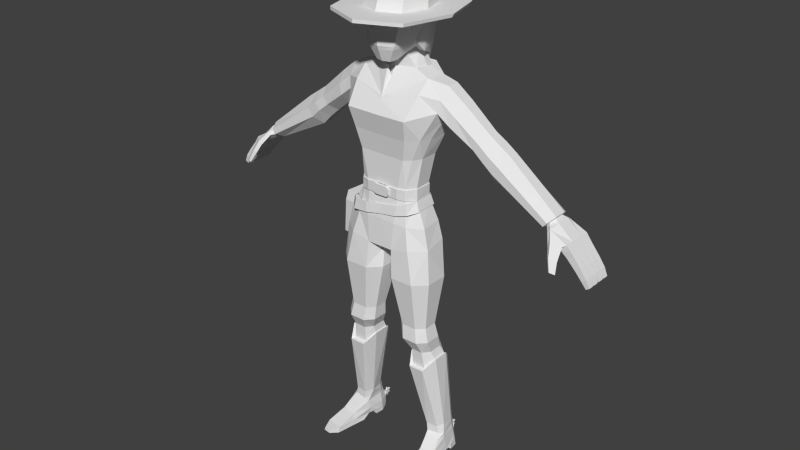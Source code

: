 # Source: Character_2.5.blend  (saved by Blender 2.78.0; exported with 4.5.12 LTS)
import bpy
from mathutils import Matrix  # noqa: F401  (used for matrix-valued properties, if any)

bpy.ops.wm.read_factory_settings(use_empty=True)
scene = bpy.context.scene
scene.name = 'Scene'

# ---- collections
col_collection_1 = bpy.data.collections.new('Collection 1'); scene.collection.children.link(col_collection_1)

# ---- world
world_world = bpy.data.worlds.new('World'); scene.world = world_world
world_world.color = (0.05088, 0.05088, 0.05088)
world_world.use_sun_shadow = False
world_world.sun_shadow_jitter_overblur = 0.0
world_world.cycles.sampling_method = 'NONE'
world_world.cycles.sample_map_resolution = 256

# ---- meshes
me_cubo_001 = bpy.data.meshes.new('Cubo.001')
me_cubo_001.from_pydata([(-0.05705, 0.05023, 1.132), (-0.07013, -0.1682, 1.134), (-0.1701, -0.01513, 1.121), (-0.1801, -0.1206, 1.121), (-0.1023, 0.03364, 1.124), (-0.1395, -0.1587, 1.124), (-0.1644, -0.01922, 1.163), (-0.1716, -0.1147, 1.164), (-0.07212, -0.1619, 1.176), (-0.05762, 0.03829, 1.173), (-0.102, 0.02416, 1.165), (-0.113, -0.1521, 1.167), (0.0005914, -0.1649, 1.148), (0.001725, 0.05117, 1.138), (0.05708, 0.04079, 1.149), (0.07131, -0.1639, 1.159), (0.1403, -0.01932, 1.182), (0.1451, -0.1167, 1.182), (0.1034, 0.0176, 1.163), (0.1197, -0.1547, 1.172), (0.0005914, -0.1582, 1.188), (0.001725, 0.03759, 1.18), (0.1346, -0.02341, 1.222), (0.1367, -0.1109, 1.222), (0.07331, -0.1576, 1.201), (0.05765, 0.02886, 1.19), (0.1032, 0.008115, 1.205), (0.1142, -0.1481, 1.212), (-0.05482, 0.06208, 1.132), (0.001883, 0.06318, 1.138), (0.0006884, -0.1702, 1.148), (-0.07384, -0.1737, 1.134), (0.001883, 0.04887, 1.18), (-0.1846, -0.1235, 1.121), (-0.1742, -0.01243, 1.121), (-0.1458, -0.1637, 1.124), (-0.1022, 0.02853, 1.165), (-0.1025, 0.03852, 1.124), (-0.14, -0.1567, 1.167), (0.0006884, -0.1632, 1.188), (-0.1721, -0.01674, 1.163), (-0.1797, -0.1174, 1.164), (-0.07594, -0.1671, 1.176), (-0.05542, 0.0495, 1.173), (0.06022, 0.05227, 1.149), (0.07521, -0.1692, 1.159), (0.1589, -0.1195, 1.182), (0.1538, -0.01685, 1.182), (0.1262, -0.1595, 1.172), (0.1088, 0.01793, 1.205), (0.1091, 0.02793, 1.163), (0.1204, -0.1526, 1.215), (0.1399, -0.02176, 1.224), (0.1428, -0.1129, 1.225), (0.07732, -0.1626, 1.201), (0.06082, 0.03969, 1.19), (-0.2283, -0.1219, 1.124), (-0.2178, -0.01082, 1.124), (-0.2118, -0.01513, 1.166), (-0.2194, -0.1158, 1.167), (-0.232, -0.1075, 0.9635), (-0.2242, -0.02454, 0.9635), (-0.251, -0.1063, 0.966), (-0.2432, -0.02334, 0.9659)], [], [(41, 33, 35, 38), (38, 35, 31, 42), (34, 40, 36, 37), (30, 39, 42, 31), (28, 43, 32, 29), (40, 34, 57, 58), (28, 37, 36, 43), (53, 51, 48, 46), (51, 54, 45, 48), (47, 50, 49, 52), (30, 45, 54, 39), (44, 29, 32, 55), (46, 47, 52, 53), (44, 55, 49, 50), (19, 17, 46, 48), (21, 25, 55, 32), (22, 23, 53, 52), (13, 0, 28, 29), (16, 18, 50, 47), (25, 26, 49, 55), (1, 12, 30, 31), (18, 14, 44, 50), (6, 10, 36, 40), (15, 19, 48, 45), (8, 11, 38, 42), (2, 3, 33, 34), (11, 7, 41, 38), (3, 5, 35, 33), (20, 8, 42, 39), (9, 21, 32, 43), (4, 2, 34, 37), (7, 6, 40, 41), (0, 4, 37, 28), (10, 9, 43, 36), (5, 1, 31, 35), (26, 22, 52, 49), (14, 13, 29, 44), (27, 24, 54, 51), (12, 15, 45, 30), (23, 27, 51, 53), (17, 16, 47, 46), (24, 20, 39, 54), (56, 59, 58, 57), (41, 40, 58, 59), (33, 56, 62, 60), (33, 41, 59, 56), (61, 60, 62, 63), (34, 33, 60, 61), (57, 34, 61, 63), (56, 57, 63, 62)])
_uv = me_cubo_001.uv_layers.new(name='UVMap')
_uv.uv.foreach_set('vector', [0.3081, 0.2269, 0.3081, 0.2269, 0.3081, 0.2269, 0.3081, 0.2269, 0.3081, 0.2269, 0.3081, 0.2269, 0.3081, 0.2269, 0.3081, 0.2269, 0.3081, 0.2269, 0.3081, 0.2269, 0.3081, 0.2269, 0.3081, 0.2269, 0.3081, 0.2269, 0.3081, 0.2269, 0.3081, 0.2269, 0.3081, 0.2269, 0.3081, 0.2269, 0.3081, 0.2269, 0.3081, 0.2269, 0.3081, 0.2269, 0.3081, 0.2269, 0.3081, 0.2269, 0.3081, 0.2269, 0.3081, 0.2269, 0.3081, 0.2269, 0.3081, 0.2269, 0.3081, 0.2269, 0.3081, 0.2269, 0.3081, 0.2269, 0.3081, 0.2269, 0.3081, 0.2269, 0.3081, 0.2269, 0.3081, 0.2269, 0.3081, 0.2269, 0.3081, 0.2269, 0.3081, 0.2269, 0.3081, 0.2269, 0.3081, 0.2269, 0.3081, 0.2269, 0.3081, 0.2269, 0.3081, 0.2269, 0.3081, 0.2269, 0.3081, 0.2269, 0.3081, 0.2269, 0.3081, 0.2269, 0.3081, 0.2269, 0.3081, 0.2269, 0.3081, 0.2269, 0.3081, 0.2269, 0.3081, 0.2269, 0.3081, 0.2269, 0.3081, 0.2269, 0.3081, 0.2269, 0.3081, 0.2269, 0.3081, 0.2269, 0.3081, 0.2269, 0.3081, 0.2269, 0.3081, 0.2269, 0.3081, 0.2269, 0.3081, 0.2269, 0.3081, 0.2269, 0.3081, 0.2269, 0.3081, 0.2269, 0.3081, 0.2269, 0.3081, 0.2269, 0.3081, 0.2269, 0.3081, 0.2269, 0.3081, 0.2269, 0.3081, 0.2269, 0.3081, 0.2269, 0.3081, 0.2269, 0.3081, 0.2269, 0.3081, 0.2269, 0.3081, 0.2269, 0.3081, 0.2269, 0.3081, 0.2269, 0.3081, 0.2269, 0.3081, 0.2269, 0.3081, 0.2269, 0.3081, 0.2269, 0.3081, 0.2269, 0.3081, 0.2269, 0.3081, 0.2269, 0.3081, 0.2269, 0.3081, 0.2269, 0.3081, 0.2269, 0.3081, 0.2269, 0.3081, 0.2269, 0.3081, 0.2269, 0.3081, 0.2269, 0.3081, 0.2269, 0.3081, 0.2269, 0.3081, 0.2269, 0.3081, 0.2269, 0.3081, 0.2269, 0.3081, 0.2269, 0.3081, 0.2269, 0.3081, 0.2269, 0.3081, 0.2269, 0.3081, 0.2269, 0.3081, 0.2269, 0.3081, 0.2269, 0.3081, 0.2269, 0.3081, 0.2269, 0.3081, 0.2269, 0.3081, 0.2269, 0.3081, 0.2269, 0.3081, 0.2269, 0.3081, 0.2269, 0.3081, 0.2269, 0.3081, 0.2269, 0.3081, 0.2269, 0.3081, 0.2269, 0.3081, 0.2269, 0.3081, 0.2269, 0.3081, 0.2269, 0.3081, 0.2269, 0.3081, 0.2269, 0.3081, 0.2269, 0.3081, 0.2269, 0.3081, 0.2269, 0.3081, 0.2269, 0.3081, 0.2269, 0.3081, 0.2269, 0.3081, 0.2269, 0.3081, 0.2269, 0.3081, 0.2269, 0.3081, 0.2269, 0.3081, 0.2269, 0.3081, 0.2269, 0.3081, 0.2269, 0.3081, 0.2269, 0.3081, 0.2269, 0.3081, 0.2269, 0.3081, 0.2269, 0.3081, 0.2269, 0.3081, 0.2269, 0.3081, 0.2269, 0.3081, 0.2269, 0.3081, 0.2269, 0.3081, 0.2269, 0.3081, 0.2269, 0.3081, 0.2269, 0.3081, 0.2269, 0.3081, 0.2269, 0.3081, 0.2269, 0.3081, 0.2269, 0.3081, 0.2269, 0.3081, 0.2269, 0.3081, 0.2269, 0.3081, 0.2269, 0.3081, 0.2269, 0.3081, 0.2269, 0.3081, 0.2269, 0.3081, 0.2269, 0.3081, 0.2269, 0.3081, 0.2269, 0.3081, 0.2269, 0.3081, 0.2269, 0.3081, 0.2269, 0.3081, 0.2269, 0.3081, 0.2269, 0.3081, 0.2269, 0.3081, 0.2269, 0.3081, 0.2269, 0.3081, 0.2269, 0.3081, 0.2269, 0.3081, 0.2269, 0.3081, 0.2269, 0.3081, 0.2269, 0.3081, 0.2269, 0.3081, 0.2269, 0.3081, 0.2269, 0.3081, 0.2269, 0.3081, 0.2269, 0.3081, 0.2269, 0.3081, 0.2269, 0.3081, 0.2269, 0.3081, 0.2269, 0.3081, 0.2269, 0.3081, 0.2269, 0.3081, 0.2269, 0.3081, 0.2269, 0.3081, 0.2269, 0.3081, 0.2269, 0.3081, 0.2269, 0.3081, 0.2269, 0.3081, 0.2269, 0.3081, 0.2269, 0.3081, 0.2269, 0.3081, 0.2269, 0.3081, 0.2269, 0.3081, 0.2269, 0.3081, 0.2269, 0.3081, 0.2269, 0.3081, 0.2269, 0.3081, 0.2269, 0.3081, 0.2269, 0.3081, 0.2269, 0.3081, 0.2269])
me_cubo_001.use_remesh_preserve_volume = False
me_cubo_001.use_remesh_preserve_attributes = False
me_cubo_001.use_mirror_vertex_groups = False
me_cubo_001.update()
me_cubo = bpy.data.meshes.new('Cubo')
me_cubo.from_pydata([(-0.1886, 0.08968, 0.05417), (-0.1968, 0.08968, 0.05417), (-0.1886, 0.08968, 0.03365), (-0.1968, 0.08968, 0.03365), (-0.1886, 0.09428, 0.0462), (-0.1968, 0.09428, 0.0462), (-0.1886, 0.1075, 0.04391), (-0.1968, 0.1075, 0.04391), (-0.1886, 0.09888, 0.05417), (-0.1968, 0.09888, 0.05417), (-0.1886, 0.1075, 0.06443), (-0.1968, 0.1075, 0.06443), (-0.1886, 0.09428, 0.06213), (-0.1968, 0.09428, 0.06213), (-0.1886, 0.08968, 0.07469), (-0.1968, 0.08968, 0.07469), (-0.1886, 0.08508, 0.06213), (-0.1968, 0.08508, 0.06213), (-0.1886, 0.07192, 0.06443), (-0.1968, 0.07192, 0.06443), (-0.1886, 0.08049, 0.05417), (-0.1968, 0.08049, 0.05417), (-0.1886, 0.07192, 0.04391), (-0.1968, 0.07192, 0.04391), (-0.1886, 0.08508, 0.0462), (-0.1968, 0.08508, 0.0462), (-0.07653, -0.06906, 1.833), (-0.03163, -0.1433, 1.782), (0.0, -0.152, 1.782), (-0.05822, -0.1553, 1.833), (0.0, -0.1228, 2.083), (0.0, 0.06348, 2.076), (0.0, -0.1733, 1.833), (0.0, 0.0914, 2.036), (0.0, -0.1661, 2.038), (0.0, -0.03245, 2.094), (0.0, 0.04704, 1.833), (-0.04793, 0.02324, 1.829), (0.0, -0.1065, 1.782), (-0.0443, -0.06012, 1.8), (-0.7192, 0.05866, 1.264), (-0.7307, 0.05866, 1.277), (-0.7699, 0.07129, 1.204), (-0.8023, 0.07129, 1.235), (-0.7995, 0.07129, 1.173), (-0.8295, 0.07129, 1.199), (-0.8389, 0.07129, 1.132), (-0.8663, 0.07129, 1.153), (-0.8644, 0.07129, 1.101), (-0.8901, 0.07129, 1.119), (-0.8864, 0.06842, 1.075), (-0.9054, 0.06842, 1.087), (-0.7077, 0.03328, 1.251), (-0.7077, -0.02311, 1.251), (-0.7307, -0.06988, 1.277), (-0.7422, -0.02937, 1.29), (-0.7422, 0.03328, 1.29), (-0.8023, 0.03699, 1.235), (-0.7995, 0.03956, 1.173), (-0.7995, 0.005261, 1.173), (-0.7995, -0.02904, 1.173), (-0.8295, -0.02904, 1.199), (-0.8295, 0.005261, 1.199), (-0.8295, 0.03956, 1.199), (-0.8389, 0.03699, 1.132), (-0.8389, 0.002688, 1.132), (-0.8389, -0.03161, 1.132), (-0.8663, -0.03161, 1.153), (-0.8663, 0.002688, 1.153), (-0.8663, 0.03699, 1.153), (-0.8644, 0.03699, 1.101), (-0.8644, 0.002688, 1.101), (-0.8644, -0.03161, 1.101), (-0.8901, -0.03161, 1.119), (-0.8901, 0.002688, 1.119), (-0.8901, 0.03699, 1.119), (-0.8864, 0.03481, 1.075), (-0.8864, -0.0006387, 1.075), (-0.8864, -0.03271, 1.075), (-0.9054, -0.03271, 1.087), (-0.9054, -0.0006387, 1.087), (-0.9054, 0.03481, 1.087), (-0.8663, 0.04214, 1.153), (-0.8901, 0.04214, 1.119), (-0.9054, 0.04437, 1.087), (-0.7699, 0.04214, 1.204), (-0.8389, 0.04214, 1.132), (-0.8644, 0.04214, 1.101), (-0.8864, 0.04437, 1.075), (-0.7699, 0.007834, 1.204), (-0.8389, 0.007834, 1.132), (-0.8663, 0.007834, 1.153), (-0.8644, 0.007834, 1.101), (-0.8901, 0.007834, 1.119), (-0.8864, 0.01076, 1.075), (-0.9054, 0.01076, 1.087), (-0.7699, -0.02647, 1.204), (-0.8023, -0.02647, 1.235), (-0.8389, -0.02647, 1.132), (-0.8663, -0.02647, 1.153), (-0.8644, -0.02647, 1.101), (-0.8901, -0.02647, 1.119), (-0.8864, -0.02469, 1.075), (-0.9054, -0.02469, 1.087), (-0.8052, -0.06077, 1.178), (-0.8447, -0.06077, 1.137), (-0.8714, -0.06077, 1.106), (-0.8903, -0.05677, 1.078), (-0.8295, -0.06077, 1.199), (-0.8663, -0.06077, 1.153), (-0.8901, -0.06077, 1.119), (-0.9054, -0.05677, 1.087), (-0.8023, -0.06717, 1.235), (-0.7192, -0.06988, 1.264), (-0.7718, -0.06934, 1.216), (-0.7453, -0.1029, 1.221), (-0.7583, -0.1226, 1.186), (-0.7863, -0.1057, 1.174), (-0.7782, -0.1417, 1.144), (-0.7978, -0.13, 1.136), (-0.792, -0.08058, 1.229), (-0.7557, -0.1071, 1.238), (-0.7961, -0.1153, 1.184), (-0.768, -0.1321, 1.196), (-0.8035, -0.1356, 1.142), (-0.7839, -0.1473, 1.15), (-0.7228, -0.01786, 1.3), (-0.7228, 0.02182, 1.3), (-0.6776, 0.03031, 1.256), (-0.6776, -0.02637, 1.256), (-0.5109, 0.02491, 1.485), (-0.5109, -0.01955, 1.485), (-0.437, -0.01955, 1.378), (-0.437, 0.02491, 1.378), (-0.2314, 0.01547, 1.705), (-0.2326, -0.04086, 1.705), (-0.7113, 0.04768, 1.287), (-0.694, 0.06724, 1.274), (-0.7105, -0.06302, 1.292), (-0.694, -0.06302, 1.274), (-0.4863, 0.06936, 1.45), (-0.4616, 0.06936, 1.414), (-0.4863, -0.064, 1.45), (-0.4616, -0.064, 1.414), (-0.3499, 0.02022, 1.461), (-0.3499, -0.02328, 1.461), (-0.416, -0.02328, 1.551), (-0.416, 0.02022, 1.551), (-0.3939, 0.06371, 1.521), (-0.3719, 0.06371, 1.491), (-0.3719, -0.06677, 1.491), (-0.3939, -0.06677, 1.521), (-0.3952, -0.02151, 1.421), (-0.3952, 0.02556, 1.421), (-0.4617, 0.02556, 1.519), (-0.4617, -0.02151, 1.519), (-0.4174, 0.07264, 1.454), (-0.4395, 0.07264, 1.486), (-0.4395, -0.06859, 1.486), (-0.4174, -0.06859, 1.454), (-0.2718, 0.06366, 1.621), (-0.3027, -0.03345, 1.649), (-0.2656, 0.07108, 1.562), (-0.3006, 0.01832, 1.651), (-0.2763, -0.03758, 1.518), (-0.2755, -0.08496, 1.561), (-0.269, 0.02839, 1.532), (-0.2889, -0.07915, 1.606), (-0.1692, 0.01423, 1.722), (-0.1559, -0.06689, 1.724), (-0.2007, 0.0589, 1.678), (-0.09363, 0.06085, 1.749), (0.0, 0.06858, 1.749), (-0.08471, -0.046, 1.744), (-0.01916, -0.09364, 1.752), (-0.2496, -0.08813, 0.09271), (-0.1888, -0.09872, 0.09271), (-0.244, 0.02203, 0.09795), (-0.2554, -0.05158, 0.09271), (-0.1801, 0.04663, 0.09833), (-0.2247, 0.05023, 0.09833), (-0.1697, 0.01604, 0.09833), (-0.1721, -0.06591, 0.09271), (-0.2724, -0.2213, 0.02668), (-0.2007, -0.2323, 0.02668), (-0.2531, 0.03294, 0.02379), (-0.2629, -0.04274, 0.02077), (-0.1777, 0.06014, 0.03583), (-0.2239, 0.06088, 0.03583), (-0.16, 0.01816, 0.02379), (-0.175, -0.05817, 0.02077), (-0.2548, 0.03563, 0.0004913), (-0.2297, 0.05907, 0.0004913), (-0.2749, -0.2278, 0.0004913), (-0.1745, 0.05682, 0.0004913), (-0.1594, 0.0203, 0.0004913), (-0.2005, -0.2392, 0.0004913), (-0.223, 0.05995, 0.04267), (-0.2482, 0.02981, 0.0537), (-0.1671, -0.05495, 0.0537), (-0.1946, -0.1417, 0.0537), (-0.1792, 0.05891, 0.04267), (-0.2607, -0.1316, 0.0537), (-0.2586, -0.04094, 0.0537), (-0.1604, 0.01634, 0.0537), (0.0, -0.1199, 0.9686), (0.0, -0.01028, 0.9686), (-0.1729, -0.1847, 0.8819), (-0.1683, -0.152, 0.6608), (-0.1797, -0.1599, 0.598), (-0.1829, -0.1252, 0.5367), (-0.1949, -0.1194, 0.4563), (-0.23, -0.07157, 0.1483), (-0.2391, -0.06828, 0.1113), (0.0, 0.032, 0.99), (-0.06906, -0.1847, 0.8819), (-0.1022, -0.152, 0.6608), (-0.1101, -0.1599, 0.598), (-0.1323, -0.1252, 0.5367), (-0.1336, -0.1194, 0.4563), (-0.1803, -0.0787, 0.1483), (-0.1843, -0.07885, 0.1113), (-0.05862, -0.1739, 1.004), (-0.2248, -0.0342, 0.8819), (-0.2014, -0.06093, 0.6608), (-0.2145, -0.054, 0.598), (-0.2083, -0.03121, 0.5367), (-0.2293, -0.01498, 0.5019), (-0.2407, 0.0159, 0.1458), (-0.2411, 0.01909, 0.1129), (-0.2248, -0.1345, 0.8819), (-0.2014, -0.1216, 0.6608), (-0.2145, -0.1246, 0.598), (-0.2083, -0.0939, 0.5367), (-0.222, -0.08462, 0.5015), (-0.2468, -0.04315, 0.153), (-0.2529, -0.05125, 0.1113), (-0.1855, 0.00531, 1.488), (-0.06906, 0.01596, 0.8819), (-0.1591, 0.01596, 0.8819), (-0.1022, -0.03058, 0.6608), (-0.1683, -0.03058, 0.6608), (-0.1101, -0.01869, 0.598), (-0.1797, -0.01869, 0.598), (-0.1323, 0.000133, 0.5367), (-0.1829, 0.000133, 0.5367), (-0.1336, 0.01239, 0.4563), (-0.1994, 0.0345, 0.4567), (-0.1879, 0.04322, 0.1458), (-0.2229, 0.04322, 0.1458), (-0.1821, 0.04351, 0.1129), (-0.2265, 0.04673, 0.1127), (-0.09916, 0.03185, 1.007), (0.0, -0.1739, 1.004), (-0.01713, -0.0342, 0.8819), (-0.06908, -0.06093, 0.6608), (-0.07527, -0.054, 0.598), (-0.1069, -0.03121, 0.5367), (-0.1052, -0.01506, 0.5015), (-0.1714, 0.0159, 0.1458), (-0.1688, 0.01909, 0.1129), (-0.02027, -0.01028, 0.9736), (-0.01713, -0.1345, 0.8819), (-0.06908, -0.1216, 0.6608), (-0.07527, -0.1246, 0.598), (-0.1069, -0.0939, 0.5367), (-0.1052, -0.08462, 0.5015), (-0.1587, -0.04315, 0.153), (-0.1683, -0.05479, 0.1113), (-0.02027, -0.1199, 0.9736), (0.0, -0.1682, 1.127), (0.0, 0.06515, 1.121), (-0.05619, 0.05985, 1.12), (-0.06795, -0.167, 1.122), (0.0, -0.1541, 1.402), (0.0, 0.02712, 1.402), (0.0, -0.1938, 1.58), (0.0, 0.08346, 1.6), (0.0, -0.1696, 1.49), (0.0, 0.06794, 1.488), (0.0, -0.1527, 1.273), (0.0, 0.01262, 1.269), (-0.1526, -0.01195, 1.402), (-0.03529, 0.03371, 0.9854), (-0.1767, -0.01702, 1.117), (-0.1322, -0.0273, 1.271), (-0.1879, -0.1203, 1.117), (-0.1526, -0.09296, 1.402), (-0.1813, -0.07529, 1.488), (-0.1345, -0.1035, 1.272), (-0.1042, -0.1541, 1.402), (-0.1378, -0.1931, 1.581), (-0.1239, -0.1697, 1.492), (-0.07481, -0.1527, 1.273), (-0.08898, 0.02712, 1.402), (-0.1226, 0.08346, 1.6), (-0.1056, 0.06794, 1.488), (-0.05679, 0.01285, 1.27), (0.0, -0.1608, 1.633), (-0.1528, -0.1226, 1.672), (-0.1012, 0.03943, 1.119), (-0.1275, 0.02712, 1.402), (-0.1556, 0.045, 1.488), (-0.2038, 0.07003, 1.605), (-0.1029, -0.0004501, 1.269), (0.0, -0.1544, 1.644), (-0.2264, -0.08155, 1.655), (-0.1274, 0.06438, 1.693), (0.0, 0.07831, 1.695), (-0.105, 0.009096, 1.747), (0.0, 0.0283, 1.829), (-0.03837, -0.1065, 1.782), (0.0, -0.07566, 1.794), (-0.05308, 0.003508, 1.819), (-0.1982, -0.01584, 1.041), (-0.1439, -0.175, 1.023), (-0.2097, -0.1246, 1.029), (-0.1212, -0.1582, 1.117), (-0.1673, -0.1273, 1.493), (-0.1054, -0.142, 1.272), (-0.1307, -0.1299, 1.402), (-0.7714, -0.08051, 1.214), (-0.2171, 0.03075, 1.564), (-0.2187, -0.09026, 1.605), (-0.2129, -0.0435, 1.56), (-0.07291, 0.08067, 2.035), (-0.09352, 0.06209, 2.036), (-0.06963, 0.004418, 1.833), (-0.05326, 0.02675, 1.833), (-0.05683, 0.05615, 2.074), (-0.07364, 0.04101, 2.075), (0.0, 0.04429, 2.079), (-0.08922, -0.1294, 2.038), (-0.07091, -0.09701, 2.083), (-0.1186, -0.02576, 2.038), (-0.0916, -0.02403, 2.083), (-0.1267, -0.03485, 1.98), (-0.1174, -0.0389, 1.965), (-0.0878, -0.1444, 1.965), (-0.09462, -0.1488, 1.98), (0.0, 0.08359, 1.968), (0.0, 0.09559, 1.98), (0.0, -0.1815, 1.965), (0.0, -0.189, 1.98), (-0.09248, 0.0495, 1.967), (-0.09961, 0.0605, 1.98), (-0.07733, 0.08144, 1.98), (-0.07153, 0.06953, 1.968), (-0.2378, -0.02343, 1.979), (-0.2332, -0.03006, 1.965), (-0.1744, -0.2396, 1.965), (-0.1776, -0.2372, 1.979), (0.0, 0.2133, 1.965), (0.0, 0.2214, 1.979), (0.0, -0.3135, 1.965), (0.0, -0.3127, 1.979), (-0.1837, 0.1456, 1.965), (-0.1869, 0.1555, 1.979), (-0.1451, 0.1948, 1.979), (-0.1421, 0.1854, 1.965), (0.0, 0.0513, 1.744), (-0.0836, 0.04544, 1.743), (-0.09221, 0.006183, 1.742), (0.0, -0.07174, 1.746), (-0.09658, -0.06474, 1.75), (-0.08908, 0.05251, 1.704), (0.0, 0.05922, 1.704), (0.0, -0.0979, 1.704), (-0.09895, 0.007519, 1.702), (-0.09035, -0.05229, 1.705), (-0.7269, -0.02637, 1.31), (-0.7269, 0.03031, 1.31), (-0.6882, 0.02182, 1.262), (-0.6998, 0.04768, 1.274), (-0.6882, -0.01786, 1.262), (-0.6998, -0.04352, 1.274), (-0.7105, 0.06724, 1.292), (-0.7113, -0.04352, 1.287), (0.0, -0.1514, 1.228), (0.0, 0.01731, 1.223), (-0.1321, -0.02729, 1.224), (-0.1365, -0.1056, 1.225), (-0.07297, -0.1511, 1.227), (-0.05762, 0.01615, 1.224), (-0.1006, 0.001883, 1.223), (-0.1073, -0.1416, 1.225), (0.0, -0.1678, 1.273), (0.0, -0.1666, 1.228), (-0.02494, -0.1514, 1.228), (-0.03791, -0.1518, 1.241), (-0.03411, -0.1515, 1.232), (-0.03791, -0.1523, 1.26), (-0.02494, -0.1527, 1.273), (-0.03411, -0.1525, 1.269), (-0.03791, -0.167, 1.241), (-0.02494, -0.1666, 1.228), (-0.03411, -0.1667, 1.232), (-0.02494, -0.1678, 1.273), (-0.03791, -0.1675, 1.26), (-0.03411, -0.1677, 1.269), (-0.1994, -0.1398, 0.4567), (-0.2293, -0.08676, 0.5019), (-0.1307, -0.1398, 0.4567), (-0.222, -0.01949, 0.5015), (-0.1949, 0.01239, 0.4563), (-0.1307, 0.0345, 0.4567), (-0.09911, -0.08676, 0.5019), (-0.09911, -0.009532, 0.5019), (-0.253, -0.2711, 0.02264), (-0.2208, -0.2761, 0.02264), (-0.254, -0.2741, 0.01219), (-0.2207, -0.2792, 0.01219), (-0.2602, -0.004944, 0.0004913), (-0.1633, -0.0205, 0.0004913), (-0.2601, -0.005877, 0.02379), (-0.1618, -0.02096, 0.02379), (-0.268, -0.07735, 0.0), (-0.176, -0.09313, 0.0), (-0.1755, 0.05868, 0.0537), (-0.1745, 0.06023, 0.02379), (-0.228, 0.06112, 0.02379), (-0.2259, 0.05985, 0.0537), (-0.1934, 0.09058, 0.04895), (-0.2032, 0.09132, 0.04895), (-0.203, 0.0904, 0.05579), (-0.1936, 0.08935, 0.05579), (-0.07474, -0.1578, 1.273), (0.0, -0.1578, 1.273), (-0.05562, 0.01784, 1.27), (0.0, 0.0176, 1.269), (0.0, -0.1565, 1.228), (-0.1381, -0.1056, 1.272), (-0.1357, -0.02477, 1.271), (-0.1356, -0.02477, 1.224), (-0.1072, -0.1465, 1.272), (-0.1402, -0.1079, 1.225), (-0.07279, -0.1562, 1.227), (-0.0565, 0.02134, 1.224), (-0.1046, 0.003728, 1.269), (0.0, 0.02258, 1.223), (-0.1022, 0.006204, 1.223), (-0.1093, -0.1461, 1.225), (-0.05972, -0.1533, 1.925), (-0.01589, -0.1661, 1.925), (-0.06202, -0.1543, 1.928), (-0.01589, -0.1654, 1.928), (-0.06523, -0.1663, 1.925), (-0.02608, -0.1816, 1.925), (-0.06753, -0.1665, 1.928), (-0.02608, -0.1809, 1.928), (-0.04845, -0.16, 1.914), (-0.0325, -0.1681, 1.914), (-0.0494, -0.164, 1.914), (-0.03345, -0.1721, 1.914), (-0.04848, -0.16, 1.908), (-0.03254, -0.1681, 1.908), (-0.04943, -0.1641, 1.908), (-0.03349, -0.1722, 1.908), (-0.08392, -0.07762, 1.868), (-0.09951, -0.1044, 1.967), (-0.1034, -0.1021, 1.966), (-0.09946, -0.07534, 1.867), (-0.1055, -0.06354, 1.845), (-0.1192, -0.05574, 1.966), (-0.08392, -0.06582, 1.847), (-0.05473, 0.03134, 1.847), (-0.06319, -0.1568, 1.847), (0.0, 0.05097, 1.847), (0.0, -0.1787, 1.847), (-0.07119, 0.009262, 1.847), (-0.1087, -0.001378, 1.967), (-0.07937, -0.02699, 1.811), (0.0, 0.09548, 1.847), (0.0, 0.0911, 1.968), (-0.0941, 0.04627, 1.847), (-0.09851, 0.0495, 1.967), (-0.07153, 0.07704, 1.968), (-0.06793, 0.07586, 1.847), (-0.1165, -0.001378, 1.967), (-0.1052, -0.02699, 1.812), (-0.2677, -0.132, 0.02373), (-0.2714, -0.1526, 0.0002456), (-0.1878, -0.1452, 0.02373), (-0.1883, -0.1662, 0.0002456), (-0.04767, 0.08156, 1.777), (0.0, 0.09218, 1.777), (-0.05658, 0.06961, 1.777), (-0.06748, 0.0381, 1.783), (0.0, 0.09625, 1.777), (-0.06184, 0.06961, 1.777), (-0.04767, 0.08562, 1.777), (-0.07075, 0.0381, 1.783), (-0.03839, 0.0798, 1.723), (-0.0147, 0.09045, 1.563), (-0.03645, 0.06477, 1.723), (-0.03972, 0.06477, 1.723), (-0.01603, 0.09816, 1.563), (0.0, 0.08504, 1.518), (-0.02422, 0.09581, 1.723), (0.0, 0.1064, 1.723), (-0.01956, 0.09651, 1.636), (0.0, 0.1092, 1.57), (0.0, 0.09825, 1.514), (-0.02336, 0.08643, 1.636), (-0.01114, 0.1074, 1.564), (0.0, 0.1088, 1.564), (-0.01159, 0.1058, 1.636), (0.0, 0.1127, 1.636), (-0.02057, 0.09825, 1.514), (-0.01117, 0.1073, 1.57), (-0.01853, 0.08504, 1.518), (-0.01611, 0.09803, 1.569), (-0.01519, 0.09012, 1.569), (-0.01284, 0.1147, 1.518), (0.0, 0.1148, 1.518), (-0.09213, -0.1399, 2.007), (0.0, 0.09366, 2.006), (0.0, -0.1784, 2.007), (-0.09681, 0.06123, 2.006), (-0.123, -0.03067, 2.007), (-0.07529, 0.08108, 2.005), (-0.09493, -0.09651, 1.927), (-0.1091, -0.09423, 1.926), (0.0, 0.09239, 1.921), (-0.104, 0.04855, 1.92), (-0.07729, 0.0767, 1.921), (-0.12, -0.008906, 1.91), (-0.122, -0.05803, 1.919)], [(0, 1)], [(2, 0, 24), (0, 2, 4), (0, 4, 6), (0, 6, 8), (0, 8, 10), (0, 10, 12), (0, 12, 14), (0, 14, 16), (0, 16, 18), (0, 18, 20), (0, 20, 22), (0, 22, 24), (3, 2, 24, 25), (2, 3, 5, 4), (4, 5, 7, 6), (6, 7, 9, 8), (8, 9, 11, 10), (10, 11, 13, 12), (12, 13, 15, 14), (14, 15, 17, 16), (16, 17, 19, 18), (18, 19, 21, 20), (20, 21, 23, 22), (22, 23, 25, 24), (1, 3, 25), (3, 1, 5), (5, 1, 7), (7, 1, 9), (9, 1, 11), (11, 1, 13), (13, 1, 15), (15, 1, 17), (17, 1, 19), (19, 1, 21), (21, 1, 23), (23, 1, 25), (467, 36, 328, 465), (27, 311, 38, 28), (466, 29, 32, 468), (32, 29, 27, 28), (469, 327, 26, 464), (332, 34, 30, 333), (464, 26, 29, 466), (37, 313, 327, 328), (51, 50, 88, 84), (68, 65, 71, 74), (62, 59, 65, 68), (40, 52, 85, 42), (45, 44, 46, 47), (49, 48, 50, 51), (82, 47, 49, 83), (95, 81, 76, 94), (96, 114, 104, 60), (66, 105, 106, 72), (101, 74, 80, 103), (93, 75, 81, 95), (43, 41, 40, 42), (103, 80, 77, 102), (99, 68, 74, 101), (91, 69, 75, 93), (83, 49, 51, 84), (46, 86, 87, 48), (59, 60, 98, 65), (64, 90, 92, 70), (65, 98, 100, 71), (53, 113, 114, 96), (92, 93, 95, 94), (93, 92, 90, 91), (58, 63, 82, 86), (44, 58, 86, 46), (78, 79, 73, 72), (108, 61, 67, 109), (120, 122, 123, 121), (122, 124, 125, 123), (119, 117, 116, 118), (377, 126, 55, 54), (115, 116, 117, 321), (89, 96, 60, 59), (118, 125, 124, 119), (121, 123, 116, 115), (109, 105, 104, 108), (110, 106, 105, 109), (111, 79, 78, 107), (100, 101, 103, 102), (101, 100, 98, 99), (77, 80, 74, 71), (76, 81, 75, 70), (70, 75, 69, 64), (64, 69, 63, 58), (62, 63, 69, 91), (86, 82, 83, 87), (87, 83, 84, 88), (47, 46, 48, 49), (70, 92, 94, 76), (71, 100, 102, 77), (48, 87, 88, 50), (61, 62, 68, 99), (43, 42, 44, 45), (41, 43, 57, 56), (112, 120, 121, 54), (107, 106, 110, 111), (54, 55, 97, 112), (99, 98, 60, 61), (108, 104, 114, 112), (110, 73, 79, 111), (109, 67, 73, 110), (372, 374, 53, 52), (376, 140, 141, 137), (128, 133, 132, 129), (129, 132, 143, 139), (131, 130, 371, 370), (160, 170, 303, 162), (164, 324, 323, 165), (161, 135, 134, 163), (147, 154, 155, 146), (146, 155, 158, 151), (145, 152, 153, 144), (149, 156, 157, 148), (148, 157, 154, 147), (151, 158, 159, 150), (306, 135, 161, 167), (371, 130, 140, 376), (370, 138, 142, 131), (139, 143, 142, 138), (162, 166, 144, 149), (144, 153, 156, 149), (165, 323, 306, 167), (166, 322, 324, 164), (160, 148, 147, 163), (167, 161, 146, 151), (143, 159, 158, 142), (133, 153, 152, 132), (150, 159, 152, 145), (140, 157, 156, 141), (131, 155, 154, 130), (145, 164, 165, 150), (148, 160, 162, 149), (126, 127, 56, 55), (373, 372, 52, 40), (97, 57, 63, 62, 61), (55, 56, 57, 97), (91, 90, 59, 62), (127, 136, 41, 56), (72, 106, 107, 78), (136, 373, 40, 41), (42, 85, 58, 44), (375, 377, 54, 113), (374, 375, 113, 53), (120, 112, 114, 321), (114, 113, 115, 321), (130, 154, 157, 140), (132, 152, 159, 143), (141, 156, 153, 133), (142, 158, 155, 131), (150, 165, 167, 151), (177, 229, 251, 180), (421, 420, 185, 198), (200, 184, 482), (180, 251, 250, 179), (209, 210, 218, 217), (413, 195, 189, 415), (204, 199, 190, 415, 189), (202, 480, 183), (204, 189, 419, 418), (228, 229, 236, 235), (419, 189, 195, 194), (480, 186, 416, 481), (231, 232, 209, 208), (191, 192, 194, 195), (412, 413, 415, 414), (203, 198, 185, 414, 186), (267, 259, 407, 406), (185, 420, 192, 191), (482, 184, 196, 483), (182, 199, 204, 181), (181, 204, 418, 179), (178, 203, 202, 175), (182, 176, 200, 199), (180, 421, 198, 177), (248, 249, 247, 405), (267, 268, 260, 259), (226, 403, 234, 233), (265, 266, 258, 257), (225, 226, 233, 232), (265, 257, 256, 264), (223, 224, 231, 230), (262, 263, 255, 254), (239, 223, 314, 252), (269, 262, 254, 261), (243, 242, 244, 245), (224, 225, 232, 231), (243, 225, 224, 241), (216, 217, 264, 263), (400, 212, 220, 402), (267, 406, 402, 220), (249, 251, 229, 228), (236, 213, 212, 235), (248, 405, 407, 259), (196, 184, 409, 411), (184, 200, 202, 183), (175, 176, 221, 213), (294, 301, 302, 296), (208, 216, 215, 207), (200, 176, 175, 202), (219, 218, 210, 211), (227, 228, 235, 401), (232, 233, 210, 209), (178, 236, 229, 177), (216, 263, 262, 215), (265, 264, 217, 218), (242, 256, 257, 244), (219, 266, 265, 218), (401, 235, 212, 400), (243, 241, 240, 242), (239, 241, 224, 223), (230, 231, 208, 207), (234, 211, 210, 233), (175, 213, 236, 178), (217, 216, 208, 209), (255, 263, 264, 256), (245, 404, 403, 226), (242, 240, 255, 256), (212, 213, 221, 220), (237, 282, 287, 288), (241, 239, 238, 240), (268, 182, 181, 260), (404, 245, 244, 246), (287, 282, 285, 289), (221, 268, 267, 220), (251, 249, 248, 250), (182, 268, 221, 176), (250, 248, 259, 260), (246, 244, 257, 258), (240, 238, 254, 255), (316, 314, 223, 230), (179, 250, 260, 181), (283, 272, 271, 214), (292, 278, 276, 291), (284, 314, 316, 286), (296, 302, 303, 295), (290, 274, 278, 292), (283, 238, 239, 252), (384, 380, 433, 440), (269, 261, 206, 205), (318, 288, 287, 320), (297, 281, 429, 428), (294, 275, 281, 297), (304, 297, 428, 438), (285, 282, 301, 304), (222, 253, 270, 273), (222, 273, 317, 315), (290, 320, 319, 293), (252, 300, 272, 283), (381, 286, 317, 385), (316, 315, 317, 286), (280, 274, 290, 293), (275, 294, 296, 279), (279, 296, 295, 277), (291, 276, 298, 299), (319, 320, 287, 289), (302, 301, 282, 237), (304, 301, 294, 297), (295, 303, 170, 307), (134, 168, 307, 170), (169, 364, 309, 168), (144, 166, 164, 145), (146, 161, 163, 147), (170, 160, 163, 134), (303, 322, 166, 162), (361, 37, 310, 360), (312, 39, 173, 363), (222, 269, 205, 253), (215, 262, 269, 222), (306, 299, 169, 135), (385, 317, 273, 382), (280, 293, 426, 427), (292, 318, 320, 290), (207, 315, 316, 230), (215, 222, 315, 207), (261, 283, 214, 206), (421, 180, 179, 418), (187, 188, 423, 422), (420, 419, 194, 192), (252, 314, 284, 300), (115, 113, 54, 121), (116, 123, 125, 118), (117, 122, 120, 321), (119, 124, 122, 117), (66, 67, 61, 60), (72, 73, 67, 66), (60, 104, 105, 66), (52, 53, 96, 89, 85), (58, 59, 90, 64), (63, 45, 47, 82), (43, 45, 63, 57), (85, 89, 59, 58), (97, 61, 108, 112), (311, 39, 312, 38), (313, 37, 361, 362), (37, 328, 36, 310), (483, 196, 193, 481), (177, 198, 203, 178), (318, 323, 324, 288), (288, 324, 322, 237), (307, 171, 172, 308), (302, 237, 322, 303), (168, 309, 171, 307), (291, 323, 318, 292), (299, 306, 323, 291), (277, 295, 307, 308), (243, 245, 226, 225), (128, 137, 141, 133), (26, 327, 313, 39), (311, 26, 39), (29, 26, 311, 27), (333, 30, 35, 335), (326, 330, 329, 325), (299, 298, 305, 169), (228, 227, 247, 249), (134, 135, 169, 168), (313, 362, 173, 39), (305, 174, 364, 169), (518, 326, 325, 520), (331, 330, 335, 35), (33, 325, 329, 31), (330, 326, 334, 335), (31, 329, 330, 331), (254, 238, 283, 261), (333, 335, 334, 332), (340, 347, 359, 352), (519, 336, 339, 515), (339, 336, 348, 351), (518, 345, 336, 519), (344, 470, 337, 349, 356), (515, 339, 343, 517), (346, 341, 353, 358), (516, 341, 346, 520), (345, 346, 358, 357), (356, 357, 358, 359), (348, 349, 350, 351), (357, 356, 349, 348), (351, 350, 354, 355), (353, 352, 359, 358), (343, 339, 351, 355), (337, 338, 350, 349), (347, 344, 356, 359), (338, 342, 354, 350), (336, 345, 357, 348), (173, 362, 368, 369), (364, 174, 367, 369), (171, 309, 368, 365), (309, 364, 369, 368), (172, 171, 365, 366), (362, 361, 365, 368), (174, 305, 367), (363, 173, 369, 367), (361, 360, 366, 365), (370, 126, 377, 138), (138, 377, 375, 139), (139, 375, 374, 129), (129, 374, 372, 128), (128, 372, 373, 137), (137, 373, 136, 376), (376, 136, 127, 371), (371, 127, 126, 370), (284, 380, 384, 300), (383, 384, 440, 437), (285, 304, 438, 432), (270, 378, 382, 273), (272, 383, 379, 271), (286, 381, 380, 284), (272, 300, 384, 383), (386, 280, 392, 397), (378, 387, 395, 388), (391, 389, 394, 398), (387, 386, 397, 399, 398, 394, 396, 395), (388, 395, 396, 390), (390, 396, 394, 389), (397, 392, 393, 399), (399, 393, 391, 398), (401, 234, 403, 227), (227, 403, 404, 247), (247, 404, 246, 405), (405, 246, 258, 407), (407, 258, 266, 406), (406, 266, 219, 402), (402, 219, 211, 400), (400, 211, 234, 401), (408, 410, 411, 409), (183, 193, 410, 408), (193, 196, 411, 410), (184, 183, 408, 409), (412, 414, 185, 191), (413, 412, 191, 195), (414, 415, 190, 186), (416, 186, 190, 417), (187, 201, 418, 419), (197, 188, 420, 421), (201, 197, 421, 418), (188, 187, 419, 420), (425, 422, 423, 424), (188, 197, 424, 423), (197, 201, 425, 424), (201, 187, 422, 425), (437, 440, 438, 428), (435, 431, 432, 433), (437, 428, 429, 439), (430, 427, 426, 436), (433, 432, 438, 440), (434, 441, 436, 426), (431, 435, 441, 434), (385, 382, 436, 441), (319, 289, 431, 434), (381, 385, 441, 435), (289, 285, 432, 431), (382, 378, 430, 436), (379, 383, 437, 439), (293, 319, 434, 426), (380, 381, 435, 433), (443, 445, 449, 447), (448, 446, 447, 449), (442, 443, 447, 446), (445, 444, 448, 449), (444, 442, 446, 448), (450, 452, 453, 451), (454, 455, 457, 456), (452, 450, 454, 456), (453, 452, 456, 457), (451, 453, 457, 455), (521, 459, 460, 522), (327, 469, 465, 328), (337, 464, 466, 338), (338, 466, 468, 342), (471, 479, 491, 487), (477, 472, 488, 490), (524, 475, 476, 525), (523, 472, 477, 525), (479, 474, 489, 491), (524, 474, 479, 526), (527, 526, 479, 462), (203, 186, 480, 202), (183, 480, 481, 193), (190, 482, 483, 417), (199, 200, 482, 190), (417, 483, 481, 416), (489, 490, 498, 492), (491, 489, 492, 495), (512, 511, 496, 493), (469, 471, 487, 486), (467, 465, 484, 485), (474, 477, 490, 489), (465, 469, 486, 484), (527, 462, 461, 522), (500, 506, 509, 511), (492, 498, 506, 500), (495, 492, 500, 503), (511, 509, 504, 496), (487, 491, 495, 494), (490, 488, 499, 498), (514, 502, 508, 513), (504, 505, 514, 513), (510, 508, 502, 497), (498, 499, 507, 506), (506, 507, 501, 509), (509, 501, 505, 504), (503, 500, 511, 512), (493, 496, 508, 510), (496, 504, 513, 508), (471, 469, 464), (33, 516, 520, 325), (332, 515, 517, 34), (326, 518, 519, 334), (334, 519, 515, 332), (345, 518, 520, 346), (462, 479, 471, 464), (462, 464, 458, 461), (463, 527, 522, 460), (463, 478, 526, 527), (475, 524, 526, 478), (473, 523, 525, 476), (474, 524, 525, 477), (458, 521, 522, 461)])
_uv = me_cubo.uv_layers.new(name='UVMap')
_uv.uv.foreach_set('vector', [0.3466, 0.4999, 0.3466, 0.4999, 0.3466, 0.4999, 0.3466, 0.4999, 0.3466, 0.4999, 0.3466, 0.4999, 0.3466, 0.4999, 0.3466, 0.4999, 0.3466, 0.4999, 0.3466, 0.4999, 0.3466, 0.4999, 0.3466, 0.4999, 0.3466, 0.4999, 0.3466, 0.4999, 0.3466, 0.4999, 0.3466, 0.4999, 0.3466, 0.4999, 0.3466, 0.4999, 0.3466, 0.4999, 0.3466, 0.4999, 0.3466, 0.4999, 0.3466, 0.4999, 0.3466, 0.4999, 0.3466, 0.4999, 0.3466, 0.4999, 0.3466, 0.4999, 0.3466, 0.4999, 0.3466, 0.4999, 0.3466, 0.4999, 0.3466, 0.4999, 0.3466, 0.4999, 0.3466, 0.4999, 0.3466, 0.4999, 0.3466, 0.4999, 0.3466, 0.4999, 0.3466, 0.4999, 0.3466, 0.4999, 0.3466, 0.4999, 0.3466, 0.4999, 0.3466, 0.4999, 0.3466, 0.4999, 0.3466, 0.4999, 0.3466, 0.4999, 0.3466, 0.4999, 0.3466, 0.4999, 0.3466, 0.4999, 0.3466, 0.4999, 0.3466, 0.4999, 0.3466, 0.4999, 0.3466, 0.4999, 0.3466, 0.4999, 0.3466, 0.4999, 0.3466, 0.4999, 0.3466, 0.4999, 0.3466, 0.4999, 0.3466, 0.4999, 0.3466, 0.4999, 0.3466, 0.4999, 0.3466, 0.4999, 0.3466, 0.4999, 0.3466, 0.4999, 0.3466, 0.4999, 0.3466, 0.4999, 0.3466, 0.4999, 0.3466, 0.4999, 0.3466, 0.4999, 0.3466, 0.4999, 0.3466, 0.4999, 0.3466, 0.4999, 0.3466, 0.4999, 0.3466, 0.4999, 0.3466, 0.4999, 0.3466, 0.4999, 0.3466, 0.4999, 0.3466, 0.4999, 0.3466, 0.4999, 0.3466, 0.4999, 0.3466, 0.4999, 0.3466, 0.4999, 0.3466, 0.4999, 0.2376, 0.1888, 0.2376, 0.1888, 0.2376, 0.1888, 0.2376, 0.1888, 0.3466, 0.4999, 0.3466, 0.4999, 0.3466, 0.4999, 0.3466, 0.4999, 0.3466, 0.4999, 0.3466, 0.4999, 0.3466, 0.4999, 0.3466, 0.4999, 0.3466, 0.4999, 0.3466, 0.4999, 0.3466, 0.4999, 0.3466, 0.4999, 0.3466, 0.4999, 0.3466, 0.4999, 0.3466, 0.4999, 0.3466, 0.4999, 0.3466, 0.4999, 0.3466, 0.4999, 0.3466, 0.4999, 0.3466, 0.4999, 0.3466, 0.4999, 0.3466, 0.4999, 0.3466, 0.4999, 0.3466, 0.4999, 0.3466, 0.4999, 0.3466, 0.4999, 0.3466, 0.4999, 0.3466, 0.4999, 0.3466, 0.4999, 0.3466, 0.4999, 0.3466, 0.4999, 0.3466, 0.4999, 0.3466, 0.4999, 0.2376, 0.1888, 0.2376, 0.1888, 0.2376, 0.1888, 0.2332, 0.7044, 0.2332, 0.7044, 0.2332, 0.7044, 0.2332, 0.7044, 0.2332, 0.7044, 0.2332, 0.7044, 0.2332, 0.7044, 0.2332, 0.7044, 0.2332, 0.7044, 0.2332, 0.7044, 0.2332, 0.7044, 0.2332, 0.7044, 0.2332, 0.7044, 0.2332, 0.7044, 0.2332, 0.7044, 0.2332, 0.7044, 0.2368, 0.6759, 0.2368, 0.6759, 0.2368, 0.6759, 0.2368, 0.6759, 0.3783, 0.254, 0.3783, 0.254, 0.3783, 0.254, 0.3783, 0.254, 0.2332, 0.7044, 0.2332, 0.7044, 0.2332, 0.7044, 0.2332, 0.7044, 0.2332, 0.7044, 0.2332, 0.7044, 0.2332, 0.7044, 0.2332, 0.7044, 0.2332, 0.7044, 0.2332, 0.7044, 0.2332, 0.7044, 0.2332, 0.7044, 0.2332, 0.7044, 0.2332, 0.7044, 0.2332, 0.7044, 0.2332, 0.7044, 0.2332, 0.7044, 0.2332, 0.7044, 0.2332, 0.7044, 0.2332, 0.7044, 0.2332, 0.7044, 0.2332, 0.7044, 0.2332, 0.7044, 0.2332, 0.7044, 0.2332, 0.7044, 0.2332, 0.7044, 0.2332, 0.7044, 0.2332, 0.7044, 0.2332, 0.7044, 0.2332, 0.7044, 0.2332, 0.7044, 0.2332, 0.7044, 0.2332, 0.7044, 0.2332, 0.7044, 0.2332, 0.7044, 0.2332, 0.7044, 0.2332, 0.7044, 0.2332, 0.7044, 0.2332, 0.7044, 0.2332, 0.7044, 0.2332, 0.7044, 0.2332, 0.7044, 0.2332, 0.7044, 0.2332, 0.7044, 0.2332, 0.7044, 0.2332, 0.7044, 0.2332, 0.7044, 0.2332, 0.7044, 0.2332, 0.7044, 0.2332, 0.7044, 0.2332, 0.7044, 0.2332, 0.7044, 0.2332, 0.7044, 0.2332, 0.7044, 0.2332, 0.7044, 0.2332, 0.7044, 0.2332, 0.7044, 0.2332, 0.7044, 0.2332, 0.7044, 0.2332, 0.7044, 0.2332, 0.7044, 0.2332, 0.7044, 0.2332, 0.7044, 0.2332, 0.7044, 0.2332, 0.7044, 0.2332, 0.7044, 0.2332, 0.7044, 0.2332, 0.7044, 0.2332, 0.7044, 0.2332, 0.7044, 0.2332, 0.7044, 0.2332, 0.7044, 0.2332, 0.7044, 0.2332, 0.7044, 0.2332, 0.7044, 0.2332, 0.7044, 0.2332, 0.7044, 0.2332, 0.7044, 0.2332, 0.7044, 0.2332, 0.7044, 0.2332, 0.7044, 0.2332, 0.7044, 0.2332, 0.7044, 0.2332, 0.7044, 0.2332, 0.7044, 0.2332, 0.7044, 0.2332, 0.7044, 0.2332, 0.7044, 0.2332, 0.7044, 0.2332, 0.7044, 0.2332, 0.7044, 0.2332, 0.7044, 0.2332, 0.7044, 0.2332, 0.7044, 0.2332, 0.7044, 0.2332, 0.7044, 0.2332, 0.7044, 0.2332, 0.7044, 0.2332, 0.7044, 0.2332, 0.7044, 0.2332, 0.7044, 0.2332, 0.7044, 0.2332, 0.7044, 0.2332, 0.7044, 0.2332, 0.7044, 0.2332, 0.7044, 0.2332, 0.7044, 0.2332, 0.7044, 0.2332, 0.7044, 0.2332, 0.7044, 0.2332, 0.7044, 0.2332, 0.7044, 0.2332, 0.7044, 0.2332, 0.7044, 0.2332, 0.7044, 0.2332, 0.7044, 0.2332, 0.7044, 0.2332, 0.7044, 0.2332, 0.7044, 0.2332, 0.7044, 0.2332, 0.7044, 0.2332, 0.7044, 0.2332, 0.7044, 0.2332, 0.7044, 0.2332, 0.7044, 0.2332, 0.7044, 0.2332, 0.7044, 0.2332, 0.7044, 0.2332, 0.7044, 0.2332, 0.7044, 0.2332, 0.7044, 0.2332, 0.7044, 0.2332, 0.7044, 0.2332, 0.7044, 0.2332, 0.7044, 0.2332, 0.7044, 0.2332, 0.7044, 0.2332, 0.7044, 0.2332, 0.7044, 0.2332, 0.7044, 0.2332, 0.7044, 0.2332, 0.7044, 0.2332, 0.7044, 0.2332, 0.7044, 0.2332, 0.7044, 0.2332, 0.7044, 0.2332, 0.7044, 0.2332, 0.7044, 0.2332, 0.7044, 0.2332, 0.7044, 0.2332, 0.7044, 0.2332, 0.7044, 0.2332, 0.7044, 0.2332, 0.7044, 0.2332, 0.7044, 0.2332, 0.7044, 0.2332, 0.7044, 0.2332, 0.7044, 0.2332, 0.7044, 0.2332, 0.7044, 0.2332, 0.7044, 0.2332, 0.7044, 0.2332, 0.7044, 0.2332, 0.7044, 0.2332, 0.7044, 0.2332, 0.7044, 0.2332, 0.7044, 0.2332, 0.7044, 0.2332, 0.7044, 0.2332, 0.7044, 0.2332, 0.7044, 0.2332, 0.7044, 0.2332, 0.7044, 0.2332, 0.7044, 0.2332, 0.7044, 0.2332, 0.7044, 0.2332, 0.7044, 0.2332, 0.7044, 0.2332, 0.7044, 0.2332, 0.7044, 0.2332, 0.7044, 0.2332, 0.7044, 0.2332, 0.7044, 0.2332, 0.7044, 0.2332, 0.7044, 0.2332, 0.7044, 0.2332, 0.7044, 0.2332, 0.7044, 0.2332, 0.7044, 0.2332, 0.7044, 0.2332, 0.7044, 0.2332, 0.7044, 0.2332, 0.7044, 0.2332, 0.7044, 0.2332, 0.7044, 0.2332, 0.7044, 0.2332, 0.7044, 0.2332, 0.7044, 0.2332, 0.7044, 0.2332, 0.7044, 0.2332, 0.7044, 0.2332, 0.7044, 0.2332, 0.7044, 0.2332, 0.7044, 0.2332, 0.7044, 0.2332, 0.7044, 0.2332, 0.7044, 0.2332, 0.7044, 0.2332, 0.7044, 0.2332, 0.7044, 0.2332, 0.7044, 0.2332, 0.7044, 0.2332, 0.7044, 0.2332, 0.7044, 0.2332, 0.7044, 0.2332, 0.7044, 0.2332, 0.7044, 0.2332, 0.7044, 0.2332, 0.7044, 0.2332, 0.7044, 0.2332, 0.7044, 0.2332, 0.7044, 0.2332, 0.7044, 0.2332, 0.7044, 0.2332, 0.7044, 0.2332, 0.7044, 0.2332, 0.7044, 0.2332, 0.7044, 0.2332, 0.7044, 0.2332, 0.7044, 0.2332, 0.7044, 0.2332, 0.7044, 0.2332, 0.7044, 0.2332, 0.7044, 0.2332, 0.7044, 0.2332, 0.7044, 0.2332, 0.7044, 0.2332, 0.7044, 0.2332, 0.7044, 0.2332, 0.7044, 0.2332, 0.7044, 0.2332, 0.7044, 0.2332, 0.7044, 0.2332, 0.7044, 0.2332, 0.7044, 0.2332, 0.7044, 0.2332, 0.7044, 0.2332, 0.7044, 0.2332, 0.7044, 0.2332, 0.7044, 0.2332, 0.7044, 0.2332, 0.7044, 0.2332, 0.7044, 0.2332, 0.7044, 0.2332, 0.7044, 0.2332, 0.7044, 0.2332, 0.7044, 0.2332, 0.7044, 0.2332, 0.7044, 0.2332, 0.7044, 0.2016, 0.1591, 0.2016, 0.1591, 0.2016, 0.1591, 0.2016, 0.1591, 0.2016, 0.1591, 0.2016, 0.1591, 0.2016, 0.1591, 0.2016, 0.1591, 0.2016, 0.1591, 0.2016, 0.1591, 0.2016, 0.1591, 0.2016, 0.1591, 0.2016, 0.1591, 0.2016, 0.1591, 0.2016, 0.1591, 0.2016, 0.1591, 0.2016, 0.1591, 0.2016, 0.1591, 0.2016, 0.1591, 0.2016, 0.1591, 0.2016, 0.1591, 0.2016, 0.1591, 0.2016, 0.1591, 0.2016, 0.1591, 0.2016, 0.1591, 0.2016, 0.1591, 0.2016, 0.1591, 0.2016, 0.1591, 0.2016, 0.1591, 0.2016, 0.1591, 0.2016, 0.1591, 0.2016, 0.1591, 0.2016, 0.1591, 0.2016, 0.1591, 0.2016, 0.1591, 0.2016, 0.1591, 0.2016, 0.1591, 0.2016, 0.1591, 0.2016, 0.1591, 0.2016, 0.1591, 0.2016, 0.1591, 0.2016, 0.1591, 0.2016, 0.1591, 0.2016, 0.1591, 0.2016, 0.1591, 0.2016, 0.1591, 0.2016, 0.1591, 0.2016, 0.1591, 0.2016, 0.1591, 0.2016, 0.1591, 0.2016, 0.1591, 0.2016, 0.1591, 0.2016, 0.1591, 0.2016, 0.1591, 0.2016, 0.1591, 0.2016, 0.1591, 0.2016, 0.1591, 0.2016, 0.1591, 0.2016, 0.1591, 0.2016, 0.1591, 0.2016, 0.1591, 0.2016, 0.1591, 0.2016, 0.1591, 0.2016, 0.1591, 0.2016, 0.1591, 0.2016, 0.1591, 0.2016, 0.1591, 0.2016, 0.1591, 0.2016, 0.1591, 0.2016, 0.1591, 0.2016, 0.1591, 0.2016, 0.1591, 0.2016, 0.1591, 0.2016, 0.1591, 0.2016, 0.1591, 0.2016, 0.1591, 0.2016, 0.1591, 0.2016, 0.1591, 0.2016, 0.1591, 0.2016, 0.1591, 0.2016, 0.1591, 0.2016, 0.1591, 0.2016, 0.1591, 0.2016, 0.1591, 0.2016, 0.1591, 0.2016, 0.1591, 0.2016, 0.1591, 0.2016, 0.1591, 0.2016, 0.1591, 0.2016, 0.1591, 0.2016, 0.1591, 0.2016, 0.1591, 0.2016, 0.1591, 0.2016, 0.1591, 0.2016, 0.1591, 0.2016, 0.1591, 0.2016, 0.1591, 0.2016, 0.1591, 0.2016, 0.1591, 0.2016, 0.1591, 0.2016, 0.1591, 0.2016, 0.1591, 0.2016, 0.1591, 0.2016, 0.1591, 0.2016, 0.1591, 0.2016, 0.1591, 0.2016, 0.1591, 0.2016, 0.1591, 0.2016, 0.1591, 0.2016, 0.1591, 0.2016, 0.1591, 0.2016, 0.1591, 0.2016, 0.1591, 0.2016, 0.1591, 0.2016, 0.1591, 0.2016, 0.1591, 0.2016, 0.1591, 0.2016, 0.1591, 0.2016, 0.1591, 0.2016, 0.1591, 0.2332, 0.7044, 0.2332, 0.7044, 0.2332, 0.7044, 0.2332, 0.7044, 0.2332, 0.7044, 0.2332, 0.7044, 0.2332, 0.7044, 0.2332, 0.7044, 0.2332, 0.7044, 0.2332, 0.7044, 0.2332, 0.7044, 0.2332, 0.7044, 0.2332, 0.7044, 0.2332, 0.7044, 0.2332, 0.7044, 0.2332, 0.7044, 0.2332, 0.7044, 0.2332, 0.7044, 0.2332, 0.7044, 0.2332, 0.7044, 0.2332, 0.7044, 0.2332, 0.7044, 0.2332, 0.7044, 0.2332, 0.7044, 0.2332, 0.7044, 0.2332, 0.7044, 0.2332, 0.7044, 0.2332, 0.7044, 0.2332, 0.7044, 0.2332, 0.7044, 0.2332, 0.7044, 0.2332, 0.7044, 0.2332, 0.7044, 0.2332, 0.7044, 0.2332, 0.7044, 0.2332, 0.7044, 0.2332, 0.7044, 0.2332, 0.7044, 0.2332, 0.7044, 0.2332, 0.7044, 0.2332, 0.7044, 0.2332, 0.7044, 0.2332, 0.7044, 0.2332, 0.7044, 0.2332, 0.7044, 0.2332, 0.7044, 0.2332, 0.7044, 0.2332, 0.7044, 0.2332, 0.7044, 0.2332, 0.7044, 0.2332, 0.7044, 0.2332, 0.7044, 0.2332, 0.7044, 0.2016, 0.1591, 0.2016, 0.1591, 0.2016, 0.1591, 0.2016, 0.1591, 0.2016, 0.1591, 0.2016, 0.1591, 0.2016, 0.1591, 0.2016, 0.1591, 0.2016, 0.1591, 0.2016, 0.1591, 0.2016, 0.1591, 0.2016, 0.1591, 0.2016, 0.1591, 0.2016, 0.1591, 0.2016, 0.1591, 0.2016, 0.1591, 0.2016, 0.1591, 0.2016, 0.1591, 0.2016, 0.1591, 0.2016, 0.1591, 0.3959, 0.1989, 0.3959, 0.1989, 0.3959, 0.1989, 0.3959, 0.1989, 0.3959, 0.1989, 0.3959, 0.1989, 0.3959, 0.1989, 0.3959, 0.1989, 0.2358, 0.3829, 0.2358, 0.3829, 0.2358, 0.3829, 0.3959, 0.1989, 0.3959, 0.1989, 0.3959, 0.1989, 0.3959, 0.1989, 0.2008, 0.2629, 0.2008, 0.2629, 0.2008, 0.2629, 0.2008, 0.2629, 0.2358, 0.3829, 0.2358, 0.3829, 0.2358, 0.3829, 0.2358, 0.3829, 0.3959, 0.1989, 0.3959, 0.1989, 0.3959, 0.1989, 0.3959, 0.1989, 0.3959, 0.1989, 0.2358, 0.3829, 0.2358, 0.3829, 0.2358, 0.3829, 0.3959, 0.1989, 0.3959, 0.1989, 0.3959, 0.1989, 0.3959, 0.1989, 0.3959, 0.1989, 0.3959, 0.1989, 0.3959, 0.1989, 0.3959, 0.1989, 0.2358, 0.3829, 0.2358, 0.3829, 0.2358, 0.3829, 0.2358, 0.3829, 0.3959, 0.1989, 0.3959, 0.1989, 0.3959, 0.1989, 0.3959, 0.1989, 0.2008, 0.2629, 0.2008, 0.2629, 0.2008, 0.2629, 0.2008, 0.2629, 0.2358, 0.3829, 0.2358, 0.3829, 0.2358, 0.3829, 0.2358, 0.3829, 0.2358, 0.3829, 0.2358, 0.3829, 0.2358, 0.3829, 0.2358, 0.3829, 0.3959, 0.1989, 0.3959, 0.1989, 0.3959, 0.1989, 0.3959, 0.1989, 0.3959, 0.1989, 0.3959, 0.1989, 0.3959, 0.1989, 0.3959, 0.1989, 0.3959, 0.1989, 0.2358, 0.3829, 0.2358, 0.3829, 0.2358, 0.3829, 0.2358, 0.3829, 0.2358, 0.3829, 0.2358, 0.3829, 0.2358, 0.3829, 0.2358, 0.3829, 0.3959, 0.1989, 0.3959, 0.1989, 0.3959, 0.1989, 0.3959, 0.1989, 0.3959, 0.1989, 0.3959, 0.1989, 0.3959, 0.1989, 0.3959, 0.1989, 0.3959, 0.1989, 0.3959, 0.1989, 0.3959, 0.1989, 0.3959, 0.1989, 0.3959, 0.1989, 0.3959, 0.1989, 0.3959, 0.1989, 0.3959, 0.1989, 0.3959, 0.1989, 0.3959, 0.1989, 0.3959, 0.1989, 0.3959, 0.1989, 0.3959, 0.1989, 0.3959, 0.1989, 0.3959, 0.1989, 0.3959, 0.1989, 0.3959, 0.1989, 0.3959, 0.1989, 0.3959, 0.1989, 0.3959, 0.1989, 0.2008, 0.2629, 0.2008, 0.2629, 0.2008, 0.2629, 0.2008, 0.2629, 0.2008, 0.2629, 0.2008, 0.2629, 0.2008, 0.2629, 0.2008, 0.2629, 0.2008, 0.2629, 0.2008, 0.2629, 0.2008, 0.2629, 0.2008, 0.2629, 0.2008, 0.2629, 0.2008, 0.2629, 0.2008, 0.2629, 0.2008, 0.2629, 0.2008, 0.2629, 0.2008, 0.2629, 0.2008, 0.2629, 0.2008, 0.2629, 0.2008, 0.2629, 0.2008, 0.2629, 0.2008, 0.2629, 0.2008, 0.2629, 0.2008, 0.2629, 0.2008, 0.2629, 0.2008, 0.2629, 0.2008, 0.2629, 0.2008, 0.2629, 0.2008, 0.2629, 0.2008, 0.2629, 0.2008, 0.2629, 0.2008, 0.2629, 0.2008, 0.2629, 0.2008, 0.2629, 0.2008, 0.2629, 0.2008, 0.2629, 0.2008, 0.2629, 0.2008, 0.2629, 0.2008, 0.2629, 0.2008, 0.2629, 0.2008, 0.2629, 0.2008, 0.2629, 0.2008, 0.2629, 0.2008, 0.2629, 0.2008, 0.2629, 0.2008, 0.2629, 0.2008, 0.2629, 0.3959, 0.1989, 0.3959, 0.1989, 0.3959, 0.1989, 0.3959, 0.1989, 0.3959, 0.1989, 0.3959, 0.1989, 0.3959, 0.1989, 0.3959, 0.1989, 0.3959, 0.1989, 0.3959, 0.1989, 0.3959, 0.1989, 0.3959, 0.1989, 0.3959, 0.1989, 0.3959, 0.1989, 0.3959, 0.1989, 0.3959, 0.1989, 0.3959, 0.1989, 0.3959, 0.1989, 0.3959, 0.1989, 0.3959, 0.1989, 0.2358, 0.3829, 0.2358, 0.3829, 0.2358, 0.3829, 0.2358, 0.3829, 0.2358, 0.3829, 0.2358, 0.3829, 0.2358, 0.3829, 0.2358, 0.3829, 0.3959, 0.1989, 0.3959, 0.1989, 0.3959, 0.1989, 0.3959, 0.1989, 0.1625, 0.3934, 0.1625, 0.3934, 0.1625, 0.3934, 0.1625, 0.3934, 0.2008, 0.2629, 0.2008, 0.2629, 0.2008, 0.2629, 0.2008, 0.2629, 0.3959, 0.1989, 0.3959, 0.1989, 0.3959, 0.1989, 0.3959, 0.1989, 0.2008, 0.2629, 0.2008, 0.2629, 0.2008, 0.2629, 0.2008, 0.2629, 0.3959, 0.1989, 0.3959, 0.1989, 0.3959, 0.1989, 0.3959, 0.1989, 0.2008, 0.2629, 0.2008, 0.2629, 0.2008, 0.2629, 0.2008, 0.2629, 0.3959, 0.1989, 0.3959, 0.1989, 0.3959, 0.1989, 0.3959, 0.1989, 0.2008, 0.2629, 0.2008, 0.2629, 0.2008, 0.2629, 0.2008, 0.2629, 0.2008, 0.2629, 0.2008, 0.2629, 0.2008, 0.2629, 0.2008, 0.2629, 0.2008, 0.2629, 0.2008, 0.2629, 0.2008, 0.2629, 0.2008, 0.2629, 0.2008, 0.2629, 0.2008, 0.2629, 0.2008, 0.2629, 0.2008, 0.2629, 0.3959, 0.1989, 0.3959, 0.1989, 0.3959, 0.1989, 0.3959, 0.1989, 0.2008, 0.2629, 0.2008, 0.2629, 0.2008, 0.2629, 0.2008, 0.2629, 0.2008, 0.2629, 0.2008, 0.2629, 0.2008, 0.2629, 0.2008, 0.2629, 0.2008, 0.2629, 0.2008, 0.2629, 0.2008, 0.2629, 0.2008, 0.2629, 0.2008, 0.2629, 0.2008, 0.2629, 0.2008, 0.2629, 0.2008, 0.2629, 0.3959, 0.1989, 0.3959, 0.1989, 0.3959, 0.1989, 0.3959, 0.1989, 0.2008, 0.2629, 0.2008, 0.2629, 0.2008, 0.2629, 0.2008, 0.2629, 0.2008, 0.2629, 0.2008, 0.2629, 0.2008, 0.2629, 0.2008, 0.2629, 0.2008, 0.2629, 0.2008, 0.2629, 0.2008, 0.2629, 0.2008, 0.2629, 0.2008, 0.2629, 0.2008, 0.2629, 0.2008, 0.2629, 0.2008, 0.2629, 0.3959, 0.1989, 0.3959, 0.1989, 0.3959, 0.1989, 0.3959, 0.1989, 0.1625, 0.3934, 0.1625, 0.3934, 0.1625, 0.3934, 0.1625, 0.3934, 0.2008, 0.2629, 0.2008, 0.2629, 0.2008, 0.2629, 0.2008, 0.2629, 0.3959, 0.1989, 0.3959, 0.1989, 0.3959, 0.1989, 0.3959, 0.1989, 0.2008, 0.2629, 0.2008, 0.2629, 0.2008, 0.2629, 0.2008, 0.2629, 0.1625, 0.3934, 0.1625, 0.3934, 0.1625, 0.3934, 0.1625, 0.3934, 0.3959, 0.1989, 0.3959, 0.1989, 0.3959, 0.1989, 0.3959, 0.1989, 0.3959, 0.1989, 0.3959, 0.1989, 0.3959, 0.1989, 0.3959, 0.1989, 0.3959, 0.1989, 0.3959, 0.1989, 0.3959, 0.1989, 0.3959, 0.1989, 0.3959, 0.1989, 0.3959, 0.1989, 0.3959, 0.1989, 0.3959, 0.1989, 0.2008, 0.2629, 0.2008, 0.2629, 0.2008, 0.2629, 0.2008, 0.2629, 0.2008, 0.2629, 0.2008, 0.2629, 0.2008, 0.2629, 0.2008, 0.2629, 0.2008, 0.2629, 0.2008, 0.2629, 0.2008, 0.2629, 0.2008, 0.2629, 0.3959, 0.1989, 0.3959, 0.1989, 0.3959, 0.1989, 0.3959, 0.1989, 0.2008, 0.2629, 0.2008, 0.2629, 0.2008, 0.2629, 0.2008, 0.2629, 0.1625, 0.3934, 0.1625, 0.3934, 0.1625, 0.3934, 0.1625, 0.3934, 0.2008, 0.2629, 0.2008, 0.2629, 0.2008, 0.2629, 0.2008, 0.2629, 0.1625, 0.3934, 0.1625, 0.3934, 0.1625, 0.3934, 0.1625, 0.3934, 0.1625, 0.3934, 0.1625, 0.3934, 0.1625, 0.3934, 0.1625, 0.3934, 0.2008, 0.2629, 0.2008, 0.2629, 0.2008, 0.2629, 0.2008, 0.2629, 0.3264, 0.2294, 0.3264, 0.2294, 0.3264, 0.2294, 0.3264, 0.2294, 0.2008, 0.2629, 0.2008, 0.2629, 0.2008, 0.2629, 0.2008, 0.2629, 0.1625, 0.3934, 0.1625, 0.3934, 0.1625, 0.3934, 0.1625, 0.3934, 0.3264, 0.2294, 0.3264, 0.2294, 0.3264, 0.2294, 0.3264, 0.2294, 0.1625, 0.3934, 0.1625, 0.3934, 0.1625, 0.3934, 0.1625, 0.3934, 0.3264, 0.2294, 0.3264, 0.2294, 0.3264, 0.2294, 0.3264, 0.2294, 0.1625, 0.3934, 0.1625, 0.3934, 0.1625, 0.3934, 0.1625, 0.3934, 0.2008, 0.2629, 0.2008, 0.2629, 0.2008, 0.2629, 0.2008, 0.2629, 0.2008, 0.2629, 0.2008, 0.2629, 0.2008, 0.2629, 0.2008, 0.2629, 0.1625, 0.3934, 0.1625, 0.3934, 0.1625, 0.3934, 0.1625, 0.3934, 0.2008, 0.2629, 0.2008, 0.2629, 0.2008, 0.2629, 0.2008, 0.2629, 0.2008, 0.2629, 0.2008, 0.2629, 0.2008, 0.2629, 0.2008, 0.2629, 0.2008, 0.2629, 0.2008, 0.2629, 0.2008, 0.2629, 0.2008, 0.2629, 0.1625, 0.3934, 0.1625, 0.3934, 0.1625, 0.3934, 0.1625, 0.3934, 0.1625, 0.3934, 0.1625, 0.3934, 0.1625, 0.3934, 0.1625, 0.3934, 0.1625, 0.3934, 0.1625, 0.3934, 0.1625, 0.3934, 0.1625, 0.3934, 0.1625, 0.3934, 0.1625, 0.3934, 0.1625, 0.3934, 0.1625, 0.3934, 0.1625, 0.3934, 0.1625, 0.3934, 0.1625, 0.3934, 0.1625, 0.3934, 0.1625, 0.3934, 0.1625, 0.3934, 0.1625, 0.3934, 0.1625, 0.3934, 0.1625, 0.3934, 0.1625, 0.3934, 0.1625, 0.3934, 0.1625, 0.3934, 0.1625, 0.3934, 0.1625, 0.3934, 0.1625, 0.3934, 0.1625, 0.3934, 0.1625, 0.3934, 0.1625, 0.3934, 0.1625, 0.3934, 0.1625, 0.3934, 0.1745, 0.1567, 0.1745, 0.1567, 0.1745, 0.1567, 0.1745, 0.1567, 0.2016, 0.1591, 0.2016, 0.1591, 0.2016, 0.1591, 0.2016, 0.1591, 0.2016, 0.1591, 0.2016, 0.1591, 0.2016, 0.1591, 0.2016, 0.1591, 0.2016, 0.1591, 0.2016, 0.1591, 0.2016, 0.1591, 0.2016, 0.1591, 0.2016, 0.1591, 0.2016, 0.1591, 0.2016, 0.1591, 0.2016, 0.1591, 0.2332, 0.7044, 0.2332, 0.7044, 0.2332, 0.7044, 0.2332, 0.7044, 0.2332, 0.7044, 0.2332, 0.7044, 0.2332, 0.7044, 0.2332, 0.7044, 0.2008, 0.2629, 0.2008, 0.2629, 0.2008, 0.2629, 0.2008, 0.2629, 0.2008, 0.2629, 0.2008, 0.2629, 0.2008, 0.2629, 0.2008, 0.2629, 0.1625, 0.3934, 0.1625, 0.3934, 0.1625, 0.3934, 0.1625, 0.3934, 0.2008, 0.2629, 0.2008, 0.2629, 0.2008, 0.2629, 0.2008, 0.2629, 0.3264, 0.2294, 0.3264, 0.2294, 0.3264, 0.2294, 0.3264, 0.2294, 0.1625, 0.3934, 0.1625, 0.3934, 0.1625, 0.3934, 0.1625, 0.3934, 0.2008, 0.2629, 0.2008, 0.2629, 0.2008, 0.2629, 0.2008, 0.2629, 0.2008, 0.2629, 0.2008, 0.2629, 0.2008, 0.2629, 0.2008, 0.2629, 0.2008, 0.2629, 0.2008, 0.2629, 0.2008, 0.2629, 0.2008, 0.2629, 0.3959, 0.1989, 0.3959, 0.1989, 0.3959, 0.1989, 0.3959, 0.1989, 0.3425, 0.5053, 0.3425, 0.5053, 0.3425, 0.5053, 0.3425, 0.5053, 0.2358, 0.3829, 0.2358, 0.3829, 0.2358, 0.3829, 0.2358, 0.3829, 0.2008, 0.2629, 0.2008, 0.2629, 0.2008, 0.2629, 0.2008, 0.2629, 0.2332, 0.7044, 0.2332, 0.7044, 0.2332, 0.7044, 0.2332, 0.7044, 0.2332, 0.7044, 0.2332, 0.7044, 0.2332, 0.7044, 0.2332, 0.7044, 0.2332, 0.7044, 0.2332, 0.7044, 0.2332, 0.7044, 0.2332, 0.7044, 0.2332, 0.7044, 0.2332, 0.7044, 0.2332, 0.7044, 0.2332, 0.7044, 0.2332, 0.7044, 0.2332, 0.7044, 0.2332, 0.7044, 0.2332, 0.7044, 0.2332, 0.7044, 0.2332, 0.7044, 0.2332, 0.7044, 0.2332, 0.7044, 0.2332, 0.7044, 0.2332, 0.7044, 0.2332, 0.7044, 0.2332, 0.7044, 0.2332, 0.7044, 0.2332, 0.7044, 0.2332, 0.7044, 0.2332, 0.7044, 0.2332, 0.7044, 0.2332, 0.7044, 0.2332, 0.7044, 0.2332, 0.7044, 0.2332, 0.7044, 0.2332, 0.7044, 0.2332, 0.7044, 0.2332, 0.7044, 0.2332, 0.7044, 0.2332, 0.7044, 0.2332, 0.7044, 0.2332, 0.7044, 0.2332, 0.7044, 0.2332, 0.7044, 0.2332, 0.7044, 0.2332, 0.7044, 0.2332, 0.7044, 0.2332, 0.7044, 0.2332, 0.7044, 0.2332, 0.7044, 0.2332, 0.7044, 0.2332, 0.7044, 0.2332, 0.7044, 0.2332, 0.7044, 0.2332, 0.7044, 0.2332, 0.7044, 0.2332, 0.7044, 0.2332, 0.7044, 0.2332, 0.7044, 0.2332, 0.7044, 0.2332, 0.7044, 0.2332, 0.7044, 0.2332, 0.7044, 0.2358, 0.3829, 0.2358, 0.3829, 0.2358, 0.3829, 0.2358, 0.3829, 0.3959, 0.1989, 0.3959, 0.1989, 0.3959, 0.1989, 0.3959, 0.1989, 0.1625, 0.3934, 0.1625, 0.3934, 0.1625, 0.3934, 0.1625, 0.3934, 0.1625, 0.3934, 0.1625, 0.3934, 0.1625, 0.3934, 0.1625, 0.3934, 0.1745, 0.1567, 0.1745, 0.1567, 0.1745, 0.1567, 0.1745, 0.1567, 0.1625, 0.3934, 0.1625, 0.3934, 0.1625, 0.3934, 0.1625, 0.3934, 0.1745, 0.1567, 0.1745, 0.1567, 0.1745, 0.1567, 0.1745, 0.1567, 0.1625, 0.3934, 0.1625, 0.3934, 0.1625, 0.3934, 0.1625, 0.3934, 0.1625, 0.3934, 0.1625, 0.3934, 0.1625, 0.3934, 0.1625, 0.3934, 0.1625, 0.3934, 0.1625, 0.3934, 0.1625, 0.3934, 0.1625, 0.3934, 0.2008, 0.2629, 0.2008, 0.2629, 0.2008, 0.2629, 0.2008, 0.2629, 0.2016, 0.1591, 0.2016, 0.1591, 0.2016, 0.1591, 0.2016, 0.1591, 0.2332, 0.7044, 0.2332, 0.7044, 0.2332, 0.7044, 0.2332, 0.7044, 0.2332, 0.7044, 0.2332, 0.7044, 0.2332, 0.7044, 0.2332, 0.7044, 0.2332, 0.7044, 0.2332, 0.7044, 0.2332, 0.7044, 0.3783, 0.254, 0.3783, 0.254, 0.3783, 0.254, 0.3783, 0.254, 0.3783, 0.254, 0.3783, 0.254, 0.3783, 0.254, 0.3783, 0.254, 0.1625, 0.3934, 0.1625, 0.3934, 0.1625, 0.3934, 0.1625, 0.3934, 0.3959, 0.1989, 0.3959, 0.1989, 0.3959, 0.1989, 0.3959, 0.1989, 0.1625, 0.3934, 0.1625, 0.3934, 0.1625, 0.3934, 0.1625, 0.3934, 0.2332, 0.7044, 0.2332, 0.7044, 0.2332, 0.7044, 0.2332, 0.7044, 0.1745, 0.1567, 0.1745, 0.1567, 0.1745, 0.1567, 0.1745, 0.1567, 0.3783, 0.254, 0.3783, 0.254, 0.3783, 0.254, 0.3783, 0.254, 0.3783, 0.254, 0.3783, 0.254, 0.3783, 0.254, 0.3783, 0.254, 0.3783, 0.254, 0.3783, 0.254, 0.3783, 0.254, 0.3783, 0.254, 0.3783, 0.254, 0.3783, 0.254, 0.3783, 0.254, 0.3783, 0.254, 0.3783, 0.254, 0.3783, 0.254, 0.3783, 0.254, 0.3783, 0.254, 0.2008, 0.2629, 0.2008, 0.2629, 0.2008, 0.2629, 0.2008, 0.2629, 0.3783, 0.254, 0.3783, 0.254, 0.3783, 0.254, 0.3783, 0.254, 0.3562, 0.1925, 0.3562, 0.1925, 0.3562, 0.1925, 0.3562, 0.1925, 0.2204, 0.3636, 0.2204, 0.3636, 0.2204, 0.3636, 0.2204, 0.3636, 0.3562, 0.1925, 0.3562, 0.1925, 0.3562, 0.1925, 0.3562, 0.1925, 0.2204, 0.3636, 0.2204, 0.3636, 0.2204, 0.3636, 0.2204, 0.3636, 0.3562, 0.1925, 0.3562, 0.1925, 0.3562, 0.1925, 0.3562, 0.1925, 0.3562, 0.1925, 0.2204, 0.3636, 0.2204, 0.3636, 0.2204, 0.3636, 0.2204, 0.3636, 0.3562, 0.1925, 0.3562, 0.1925, 0.3562, 0.1925, 0.3562, 0.1925, 0.2204, 0.3636, 0.2204, 0.3636, 0.2204, 0.3636, 0.2204, 0.3636, 0.3562, 0.1925, 0.3562, 0.1925, 0.3562, 0.1925, 0.3562, 0.1925, 0.3562, 0.1925, 0.3562, 0.1925, 0.3562, 0.1925, 0.3562, 0.1925, 0.3562, 0.1925, 0.3562, 0.1925, 0.3562, 0.1925, 0.3562, 0.1925, 0.3562, 0.1925, 0.3562, 0.1925, 0.3562, 0.1925, 0.3562, 0.1925, 0.3562, 0.1925, 0.3562, 0.1925, 0.3562, 0.1925, 0.3562, 0.1925, 0.3562, 0.1925, 0.3562, 0.1925, 0.3562, 0.1925, 0.3562, 0.1925, 0.3562, 0.1925, 0.3562, 0.1925, 0.3562, 0.1925, 0.3562, 0.1925, 0.3562, 0.1925, 0.3562, 0.1925, 0.3562, 0.1925, 0.3562, 0.1925, 0.3562, 0.1925, 0.3562, 0.1925, 0.3562, 0.1925, 0.3562, 0.1925, 0.3562, 0.1925, 0.3562, 0.1925, 0.3562, 0.1925, 0.3562, 0.1925, 0.3562, 0.1925, 0.3562, 0.1925, 0.3562, 0.1925, 0.3562, 0.1925, 0.2332, 0.7044, 0.2332, 0.7044, 0.2332, 0.7044, 0.2332, 0.7044, 0.1754, 0.3122, 0.1754, 0.3122, 0.1754, 0.3122, 0.1754, 0.3122, 0.1573, 0.2065, 0.1573, 0.2065, 0.1573, 0.2065, 0.1573, 0.2065, 0.1745, 0.1567, 0.1745, 0.1567, 0.1745, 0.1567, 0.1745, 0.1567, 0.1745, 0.1567, 0.1745, 0.1567, 0.1745, 0.1567, 0.1745, 0.1567, 0.2332, 0.7044, 0.2332, 0.7044, 0.2332, 0.7044, 0.2332, 0.7044, 0.1745, 0.1567, 0.1745, 0.1567, 0.1745, 0.1567, 0.2332, 0.7044, 0.2332, 0.7044, 0.2332, 0.7044, 0.2332, 0.7044, 0.2332, 0.7044, 0.2332, 0.7044, 0.2332, 0.7044, 0.2332, 0.7044, 0.2016, 0.1591, 0.2016, 0.1591, 0.2016, 0.1591, 0.2016, 0.1591, 0.2016, 0.1591, 0.2016, 0.1591, 0.2016, 0.1591, 0.2016, 0.1591, 0.2016, 0.1591, 0.2016, 0.1591, 0.2016, 0.1591, 0.2016, 0.1591, 0.2016, 0.1591, 0.2016, 0.1591, 0.2016, 0.1591, 0.2016, 0.1591, 0.2016, 0.1591, 0.2016, 0.1591, 0.2016, 0.1591, 0.2016, 0.1591, 0.2016, 0.1591, 0.2016, 0.1591, 0.2016, 0.1591, 0.2016, 0.1591, 0.2016, 0.1591, 0.2016, 0.1591, 0.2016, 0.1591, 0.2016, 0.1591, 0.2016, 0.1591, 0.2016, 0.1591, 0.2016, 0.1591, 0.2016, 0.1591, 0.2008, 0.2629, 0.2008, 0.2629, 0.2008, 0.2629, 0.2008, 0.2629, 0.3264, 0.2294, 0.3264, 0.2294, 0.3264, 0.2294, 0.3264, 0.2294, 0.3264, 0.2294, 0.3264, 0.2294, 0.3264, 0.2294, 0.3264, 0.2294, 0.2008, 0.2629, 0.2008, 0.2629, 0.2008, 0.2629, 0.2008, 0.2629, 0.2008, 0.2629, 0.2008, 0.2629, 0.2008, 0.2629, 0.2008, 0.2629, 0.2008, 0.2629, 0.2008, 0.2629, 0.2008, 0.2629, 0.2008, 0.2629, 0.2008, 0.2629, 0.2008, 0.2629, 0.2008, 0.2629, 0.2008, 0.2629, 0.2302, 0.2248, 0.2302, 0.2248, 0.2302, 0.2248, 0.2302, 0.2248, 0.2302, 0.2248, 0.2302, 0.2248, 0.2302, 0.2248, 0.2302, 0.2248, 0.3655, 0.3553, 0.3655, 0.3553, 0.3655, 0.3553, 0.3655, 0.3553, 0.3655, 0.3553, 0.3655, 0.3553, 0.3655, 0.3553, 0.3655, 0.3553, 0.3655, 0.3553, 0.3655, 0.3553, 0.3655, 0.3553, 0.3655, 0.3553, 0.3655, 0.3553, 0.3655, 0.3553, 0.3655, 0.3553, 0.3655, 0.3553, 0.3655, 0.3553, 0.3655, 0.3553, 0.3655, 0.3553, 0.3655, 0.3553, 0.3655, 0.3553, 0.3655, 0.3553, 0.3655, 0.3553, 0.3655, 0.3553, 0.3655, 0.3553, 0.3655, 0.3553, 0.3655, 0.3553, 0.3655, 0.3553, 0.1758, 0.1892, 0.1758, 0.1892, 0.1758, 0.1892, 0.1758, 0.1892, 0.1758, 0.1892, 0.1758, 0.1892, 0.1758, 0.1892, 0.1758, 0.1892, 0.1758, 0.1892, 0.1758, 0.1892, 0.1758, 0.1892, 0.1758, 0.1892, 0.1758, 0.1892, 0.1758, 0.1892, 0.1758, 0.1892, 0.1758, 0.1892, 0.1758, 0.1892, 0.1758, 0.1892, 0.1758, 0.1892, 0.1758, 0.1892, 0.1758, 0.1892, 0.1758, 0.1892, 0.1758, 0.1892, 0.1758, 0.1892, 0.1758, 0.1892, 0.1758, 0.1892, 0.1758, 0.1892, 0.1758, 0.1892, 0.1758, 0.1892, 0.1758, 0.1892, 0.1758, 0.1892, 0.1758, 0.1892, 0.2358, 0.3829, 0.2358, 0.3829, 0.2358, 0.3829, 0.2358, 0.3829, 0.2358, 0.3829, 0.2358, 0.3829, 0.2358, 0.3829, 0.2358, 0.3829, 0.2358, 0.3829, 0.2358, 0.3829, 0.2358, 0.3829, 0.2358, 0.3829, 0.2358, 0.3829, 0.2358, 0.3829, 0.2358, 0.3829, 0.2358, 0.3829, 0.2358, 0.3829, 0.2358, 0.3829, 0.2358, 0.3829, 0.2358, 0.3829, 0.2358, 0.3829, 0.2358, 0.3829, 0.2358, 0.3829, 0.2358, 0.3829, 0.3959, 0.1989, 0.3959, 0.1989, 0.3959, 0.1989, 0.3959, 0.1989, 0.3959, 0.1989, 0.3959, 0.1989, 0.3959, 0.1989, 0.3959, 0.1989, 0.3959, 0.1989, 0.3959, 0.1989, 0.3959, 0.1989, 0.3959, 0.1989, 0.3959, 0.1989, 0.3959, 0.1989, 0.3959, 0.1989, 0.3959, 0.1989, 0.3959, 0.1989, 0.3959, 0.1989, 0.3959, 0.1989, 0.3959, 0.1989, 0.3959, 0.1989, 0.3959, 0.1989, 0.3959, 0.1989, 0.3959, 0.1989, 0.3466, 0.4931, 0.3466, 0.4931, 0.3466, 0.4931, 0.3466, 0.4931, 0.3425, 0.5053, 0.3425, 0.5053, 0.3425, 0.5053, 0.3425, 0.5053, 0.3425, 0.5053, 0.3425, 0.5053, 0.3425, 0.5053, 0.3425, 0.5053, 0.3425, 0.5053, 0.3425, 0.5053, 0.3425, 0.5053, 0.3425, 0.5053, 0.3264, 0.2294, 0.3264, 0.2294, 0.3264, 0.2294, 0.3264, 0.2294, 0.3264, 0.2294, 0.3264, 0.2294, 0.3264, 0.2294, 0.3264, 0.2294, 0.3264, 0.2294, 0.3264, 0.2294, 0.3264, 0.2294, 0.3264, 0.2294, 0.3264, 0.2294, 0.3264, 0.2294, 0.3264, 0.2294, 0.3264, 0.2294, 0.3264, 0.2294, 0.3264, 0.2294, 0.3264, 0.2294, 0.3264, 0.2294, 0.3264, 0.2294, 0.3264, 0.2294, 0.3264, 0.2294, 0.3264, 0.2294, 0.3264, 0.2294, 0.3264, 0.2294, 0.3264, 0.2294, 0.3264, 0.2294, 0.3264, 0.2294, 0.3264, 0.2294, 0.3264, 0.2294, 0.3264, 0.2294, 0.3264, 0.2294, 0.3264, 0.2294, 0.3264, 0.2294, 0.3264, 0.2294, 0.3264, 0.2294, 0.3264, 0.2294, 0.3264, 0.2294, 0.3264, 0.2294, 0.3264, 0.2294, 0.3264, 0.2294, 0.3264, 0.2294, 0.3264, 0.2294, 0.3264, 0.2294, 0.3264, 0.2294, 0.3264, 0.2294, 0.3264, 0.2294, 0.3264, 0.2294, 0.3264, 0.2294, 0.3264, 0.2294, 0.3264, 0.2294, 0.3264, 0.2294, 0.3264, 0.2294, 0.3264, 0.2294, 0.3264, 0.2294, 0.3264, 0.2294, 0.3264, 0.2294, 0.3264, 0.2294, 0.3264, 0.2294, 0.2571, 0.7475, 0.2571, 0.7475, 0.2571, 0.7475, 0.2571, 0.7475, 0.1919, 0.8263, 0.1919, 0.8263, 0.1919, 0.8263, 0.1919, 0.8263, 0.1919, 0.8263, 0.1919, 0.8263, 0.1919, 0.8263, 0.1919, 0.8263, 0.1919, 0.8263, 0.1919, 0.8263, 0.1919, 0.8263, 0.1919, 0.8263, 0.1919, 0.8263, 0.1919, 0.8263, 0.1919, 0.8263, 0.1919, 0.8263, 0.267, 0.1664, 0.267, 0.1664, 0.267, 0.1664, 0.267, 0.1664, 0.267, 0.1664, 0.267, 0.1664, 0.267, 0.1664, 0.267, 0.1664, 0.267, 0.1664, 0.267, 0.1664, 0.267, 0.1664, 0.267, 0.1664, 0.267, 0.1664, 0.267, 0.1664, 0.267, 0.1664, 0.267, 0.1664, 0.267, 0.1664, 0.267, 0.1664, 0.267, 0.1664, 0.267, 0.1664, 0.23, 0.8385, 0.23, 0.8385, 0.23, 0.8385, 0.23, 0.8385, 0.2332, 0.7044, 0.2332, 0.7044, 0.2332, 0.7044, 0.2332, 0.7044, 0.2332, 0.7044, 0.2332, 0.7044, 0.2332, 0.7044, 0.2332, 0.7044, 0.2332, 0.7044, 0.2332, 0.7044, 0.2332, 0.7044, 0.2332, 0.7044, 0.2035, 0.7416, 0.2035, 0.7416, 0.2035, 0.7416, 0.2035, 0.7416, 0.2035, 0.7416, 0.2035, 0.7416, 0.2035, 0.7416, 0.2035, 0.7416, 0.2288, 0.782, 0.2288, 0.782, 0.2288, 0.782, 0.2288, 0.782, 0.2288, 0.782, 0.2288, 0.782, 0.2288, 0.782, 0.2288, 0.782, 0.2035, 0.7416, 0.2035, 0.7416, 0.2035, 0.7416, 0.2035, 0.7416, 0.2288, 0.782, 0.2288, 0.782, 0.2288, 0.782, 0.2288, 0.782, 0.23, 0.8385, 0.23, 0.8385, 0.23, 0.8385, 0.23, 0.8385, 0.3959, 0.1989, 0.3959, 0.1989, 0.3959, 0.1989, 0.3959, 0.1989, 0.2358, 0.3829, 0.2358, 0.3829, 0.2358, 0.3829, 0.2358, 0.3829, 0.3959, 0.1989, 0.3959, 0.1989, 0.3959, 0.1989, 0.3959, 0.1989, 0.3959, 0.1989, 0.3959, 0.1989, 0.3959, 0.1989, 0.3959, 0.1989, 0.3959, 0.1989, 0.3959, 0.1989, 0.3959, 0.1989, 0.3959, 0.1989, 0.2035, 0.7416, 0.2035, 0.7416, 0.2035, 0.7416, 0.2035, 0.7416, 0.2035, 0.7416, 0.2035, 0.7416, 0.2035, 0.7416, 0.2035, 0.7416, 0.2183, 0.1672, 0.2183, 0.1672, 0.2183, 0.1672, 0.2183, 0.1672, 0.2035, 0.7416, 0.2035, 0.7416, 0.2035, 0.7416, 0.2035, 0.7416, 0.2035, 0.7416, 0.2035, 0.7416, 0.2035, 0.7416, 0.2035, 0.7416, 0.2035, 0.7416, 0.2035, 0.7416, 0.2035, 0.7416, 0.2035, 0.7416, 0.2035, 0.7416, 0.2035, 0.7416, 0.2035, 0.7416, 0.2035, 0.7416, 0.23, 0.8385, 0.23, 0.8385, 0.23, 0.8385, 0.23, 0.8385, 0.2035, 0.7416, 0.2035, 0.7416, 0.2035, 0.7416, 0.2035, 0.7416, 0.2035, 0.7416, 0.2035, 0.7416, 0.2035, 0.7416, 0.2035, 0.7416, 0.2035, 0.7416, 0.2035, 0.7416, 0.2035, 0.7416, 0.2035, 0.7416, 0.2183, 0.1672, 0.2183, 0.1672, 0.2183, 0.1672, 0.2183, 0.1672, 0.2035, 0.7416, 0.2035, 0.7416, 0.2035, 0.7416, 0.2035, 0.7416, 0.2035, 0.7416, 0.2035, 0.7416, 0.2035, 0.7416, 0.2035, 0.7416, 0.2097, 0.7654, 0.2097, 0.7654, 0.2097, 0.7654, 0.2097, 0.7654, 0.1765, 0.7588, 0.1765, 0.7588, 0.1765, 0.7588, 0.1765, 0.7588, 0.1765, 0.7588, 0.1765, 0.7588, 0.1765, 0.7588, 0.1765, 0.7588, 0.2035, 0.7416, 0.2035, 0.7416, 0.2035, 0.7416, 0.2035, 0.7416, 0.2035, 0.7416, 0.2035, 0.7416, 0.2035, 0.7416, 0.2035, 0.7416, 0.2183, 0.1672, 0.2183, 0.1672, 0.2183, 0.1672, 0.2183, 0.1672, 0.2035, 0.7416, 0.2035, 0.7416, 0.2035, 0.7416, 0.2035, 0.7416, 0.1765, 0.7588, 0.1765, 0.7588, 0.1765, 0.7588, 0.1765, 0.7588, 0.1765, 0.7588, 0.1765, 0.7588, 0.1765, 0.7588, 0.1765, 0.7588, 0.2693, 0.8033, 0.2693, 0.8033, 0.2693, 0.8033, 0.3783, 0.254, 0.3783, 0.254, 0.3783, 0.254, 0.3783, 0.254, 0.3783, 0.254, 0.3783, 0.254, 0.3783, 0.254, 0.3783, 0.254, 0.3783, 0.254, 0.3783, 0.254, 0.3783, 0.254, 0.3783, 0.254, 0.3783, 0.254, 0.3783, 0.254, 0.3783, 0.254, 0.3783, 0.254, 0.2204, 0.3636, 0.2204, 0.3636, 0.2204, 0.3636, 0.2204, 0.3636, 0.23, 0.8385, 0.23, 0.8385, 0.23, 0.8385, 0.23, 0.8385, 0.1846, 0.7843, 0.1846, 0.7843, 0.1846, 0.7843, 0.1846, 0.7843, 0.23, 0.8385, 0.23, 0.8385, 0.23, 0.8385, 0.23, 0.8385, 0.23, 0.8385, 0.23, 0.8385, 0.23, 0.8385, 0.23, 0.8385, 0.2288, 0.782, 0.2288, 0.782, 0.2288, 0.782, 0.2288, 0.782, 0.2288, 0.782, 0.2288, 0.782, 0.2288, 0.782, 0.2288, 0.782, 0.2288, 0.782, 0.2288, 0.782, 0.2288, 0.782, 0.2288, 0.782, 0.23, 0.8385, 0.23, 0.8385, 0.23, 0.8385, 0.23, 0.8385])
me_cubo.use_remesh_preserve_volume = False
me_cubo.use_remesh_preserve_attributes = False
me_cubo.use_mirror_vertex_groups = False
me_cubo.update()
arm_metarig = bpy.data.armatures.new('metarig')  # bones are not reproduced

# ---- objects
ob_metarig = bpy.data.objects.new('metarig', arm_metarig)
ob_holster = bpy.data.objects.new('holster', me_cubo_001)
ob_character = bpy.data.objects.new('character', me_cubo)

# ---- transforms, parenting, visibility, modifiers, constraints
ob_metarig.location = (0.0, 0.0, 0.0)
ob_metarig.rotation_euler = (1.571, -0.0, 0.0)
ob_metarig.scale = (1.0, 1.0, 1.0)
ob_metarig.show_in_front = True
ob_metarig.lineart.crease_threshold = 0.0
ob_holster.parent = ob_metarig
ob_holster.matrix_parent_inverse = Matrix(((1.0, 0.0, 0.0, 0.0), (0.0, -1.629e-07, 1.0, 0.0), (0.0, -1.0, -1.629e-07, 0.0), (0.0, 0.0, 0.0, 1.0)))
ob_holster.location = (0.0, 0.0, 0.0)
ob_holster.lineart.crease_threshold = 0.0
_vg = ob_holster.vertex_groups.new(name='pieDer')
_vg = ob_holster.vertex_groups.new(name='hips')
for _i, _w in zip([0, 1, 2, 4, 5, 6, 7, 8, 9, 10, 11, 12, 13, 14, 15, 16, 17, 18, 19, 20, 21, 22, 23, 24, 25, 26, 27, 28, 29, 30, 31, 32, 34, 35, 36, 37, 38, 39, 40, 42, 43, 44, 45, 46, 47, 48, 49, 50, 51, 52, 53, 54, 55], [0.6334, 0.1093, 0.03386, 0.2886, 0.05072, 0.04158, 0.005494, 0.108, 0.667, 0.2561, 0.06267, 0.2401, 0.7771, 0.7179, 0.1487, 0.1985, 0.1221, 0.3998, 0.1218, 0.1821, 0.8158, 0.1874, 0.1186, 0.1265, 0.6337, 0.3351, 0.1091, 0.6392, 0.7874, 0.2437, 0.1026, 0.8225, 0.02665, 0.04708, 0.2391, 0.2701, 0.05853, 0.1848, 0.03149, 0.1037, 0.6596, 0.72, 0.1433, 0.119, 0.1959, 0.1181, 0.3161, 0.3884, 0.1085, 0.1822, 0.1161, 0.1239, 0.6362]): _vg.add([_i], _w, 'REPLACE')
_vg = ob_holster.vertex_groups.new(name='spine')
for _i, _w in zip([0, 1, 5, 8, 9, 11, 12, 13, 14, 15, 16, 17, 18, 19, 20, 21, 22, 23, 24, 25, 26, 27, 28, 29, 30, 31, 32, 35, 38, 39, 42, 44, 45, 46, 47, 48, 49, 50, 51, 52, 53, 54, 55], [0.01858, 0.08452, 0.02047, 0.08203, 0.0002033, 0.03935, 0.1635, 0.05813, 0.1123, 0.2893, 0.3315, 0.3437, 0.2593, 0.329, 0.1448, 0.04113, 0.2469, 0.2727, 0.2488, 0.1159, 0.2039, 0.2753, 0.01184, 0.05383, 0.1587, 0.07912, 0.03757, 0.01673, 0.03281, 0.1464, 0.07838, 0.1103, 0.2962, 0.3434, 0.3312, 0.3332, 0.2113, 0.2629, 0.2774, 0.2506, 0.2754, 0.2543, 0.1172]): _vg.add([_i], _w, 'REPLACE')
_vg = ob_holster.vertex_groups.new(name='chest')
_vg = ob_holster.vertex_groups.new(name='neck')
_vg = ob_holster.vertex_groups.new(name='head')
_vg = ob_holster.vertex_groups.new(name='shoulder.L')
_vg = ob_holster.vertex_groups.new(name='upper_arm.L')
_vg = ob_holster.vertex_groups.new(name='forearm.L')
_vg = ob_holster.vertex_groups.new(name='hand.L')
_vg = ob_holster.vertex_groups.new(name='palm.01.L')
_vg = ob_holster.vertex_groups.new(name='f_index.01.L')
_vg = ob_holster.vertex_groups.new(name='f_index.02.L')
_vg = ob_holster.vertex_groups.new(name='thumb.01.L')
_vg = ob_holster.vertex_groups.new(name='thumb.02.L')
_vg = ob_holster.vertex_groups.new(name='thumb.03.L')
_vg = ob_holster.vertex_groups.new(name='palm.02.L')
_vg = ob_holster.vertex_groups.new(name='f_middle.01.L')
_vg = ob_holster.vertex_groups.new(name='f_middle.02.L')
_vg = ob_holster.vertex_groups.new(name='palm.03.L')
_vg = ob_holster.vertex_groups.new(name='f_ring.01.L')
_vg = ob_holster.vertex_groups.new(name='f_ring.02.L')
_vg = ob_holster.vertex_groups.new(name='palm.04.L')
_vg = ob_holster.vertex_groups.new(name='f_pinky.01.L')
_vg = ob_holster.vertex_groups.new(name='f_pinky.02.L')
_vg = ob_holster.vertex_groups.new(name='shoulder.R')
_vg = ob_holster.vertex_groups.new(name='upper_arm.R')
_vg = ob_holster.vertex_groups.new(name='forearm.R')
_vg = ob_holster.vertex_groups.new(name='hand.R')
_vg = ob_holster.vertex_groups.new(name='palm.01.R')
_vg = ob_holster.vertex_groups.new(name='f_index.01.R')
_vg = ob_holster.vertex_groups.new(name='f_index.02.R')
_vg = ob_holster.vertex_groups.new(name='thumb.01.R')
_vg = ob_holster.vertex_groups.new(name='thumb.02.R')
_vg = ob_holster.vertex_groups.new(name='thumb.03.R')
_vg = ob_holster.vertex_groups.new(name='palm.02.R')
_vg = ob_holster.vertex_groups.new(name='f_middle.01.R')
_vg = ob_holster.vertex_groups.new(name='f_middle.02.R')
_vg = ob_holster.vertex_groups.new(name='palm.03.R')
_vg = ob_holster.vertex_groups.new(name='f_ring.01.R')
_vg = ob_holster.vertex_groups.new(name='f_ring.02.R')
_vg = ob_holster.vertex_groups.new(name='palm.04.R')
_vg = ob_holster.vertex_groups.new(name='f_pinky.01.R')
_vg = ob_holster.vertex_groups.new(name='f_pinky.02.R')
_vg = ob_holster.vertex_groups.new(name='thigh.L')
for _i, _w in zip([1, 5, 8, 11, 12, 13, 14, 15, 16, 17, 18, 19, 20, 21, 22, 23, 24, 25, 26, 27, 29, 30, 31, 32, 35, 38, 39, 42, 44, 45, 46, 47, 48, 49, 50, 51, 52, 53, 54, 55], [0.1334, 0.05958, 0.149, 0.07838, 0.2588, 0.04313, 0.1214, 0.3647, 0.4334, 0.4616, 0.3071, 0.4223, 0.2964, 0.05947, 0.5307, 0.5472, 0.4441, 0.2074, 0.429, 0.5156, 0.04155, 0.2561, 0.1268, 0.05526, 0.05667, 0.07201, 0.2998, 0.1398, 0.1238, 0.3709, 0.4657, 0.4374, 0.4294, 0.4414, 0.3153, 0.5156, 0.5329, 0.5467, 0.4509, 0.2049]): _vg.add([_i], _w, 'REPLACE')
_vg = ob_holster.vertex_groups.new(name='shin.L')
_vg = ob_holster.vertex_groups.new(name='foot.L')
_vg = ob_holster.vertex_groups.new(name='toe.L')
_vg = ob_holster.vertex_groups.new(name='heel.L')
_vg = ob_holster.vertex_groups.new(name='heel.02.L')
_vg = ob_holster.vertex_groups.new(name='thigh.R')
for _i, _w in zip([0, 1, 2, 3, 4, 5, 6, 7, 8, 9, 10, 11, 12, 13, 14, 15, 16, 17, 18, 19, 20, 21, 22, 23, 24, 25, 26, 27, 28, 29, 30, 31, 32, 33, 34, 35, 36, 37, 38, 39, 40, 41, 42, 43, 44, 45, 46, 47, 48, 49, 50, 51, 52, 53, 54, 55, 56, 57, 58, 59, 60, 61, 62, 63], [0.3116, 0.6728, 0.9498, 0.9635, 0.6867, 0.8545, 0.9445, 0.9367, 0.661, 0.2855, 0.7235, 0.8143, 0.3376, 0.1182, 0.04682, 0.1972, 0.02314, 0.07258, 0.01751, 0.1269, 0.3767, 0.07916, 0.01987, 0.06149, 0.1806, 0.03618, 0.01416, 0.09989, 0.3102, 0.1129, 0.3414, 0.6915, 0.07849, 0.9651, 0.954, 0.8614, 0.7415, 0.707, 0.828, 0.369, 0.9505, 0.9441, 0.6781, 0.2949, 0.04193, 0.1897, 0.07188, 0.02105, 0.1194, 0.0123, 0.01668, 0.09849, 0.01856, 0.06179, 0.1709, 0.03335, 0.9762, 0.9753, 0.9691, 0.9652, 0.988, 0.989, 0.9894, 0.9907]): _vg.add([_i], _w, 'REPLACE')
_vg = ob_holster.vertex_groups.new(name='shin.R')
_vg = ob_holster.vertex_groups.new(name='foot.R')
_vg = ob_holster.vertex_groups.new(name='toe.R')
_vg = ob_holster.vertex_groups.new(name='heel.R')
_vg = ob_holster.vertex_groups.new(name='heel.02.R')
_vg = ob_holster.vertex_groups.new(name='f_index.03.L')
_vg = ob_holster.vertex_groups.new(name='f_middle.03.L')
_vg = ob_holster.vertex_groups.new(name='f_ring.03.L')
_vg = ob_holster.vertex_groups.new(name='f_pinky.03.L')
_vg = ob_holster.vertex_groups.new(name='f_index.03.R')
_vg = ob_holster.vertex_groups.new(name='f_middle.03.R')
_vg = ob_holster.vertex_groups.new(name='f_ring.03.R')
_vg = ob_holster.vertex_groups.new(name='f_pinky.03.R')
_m = ob_holster.modifiers.new('Esqueleto', 'ARMATURE')
_m = ob_holster.modifiers.new('Esqueleto.001', 'ARMATURE')
_m = ob_holster.modifiers.new('Esqueleto.002', 'ARMATURE')
_m.object = ob_metarig
ob_character.parent = ob_metarig
ob_character.matrix_parent_inverse = Matrix(((1.0, 0.0, 0.0, 0.0), (0.0, -1.629e-07, 1.0, 0.0), (0.0, -1.0, -1.629e-07, 0.0), (0.0, 0.0, 0.0, 1.0)))
ob_character.location = (0.0, 0.0, 0.0)
ob_character.lineart.crease_threshold = 0.0
_vg = ob_character.vertex_groups.new(name='pieDer')
_vg.add([175, 176, 177, 178, 179, 180, 181, 182, 183, 184, 185, 186, 187, 188, 189, 190, 191, 192, 193, 194, 195, 196, 197, 198, 199, 200, 201, 202, 203, 204, 408, 409, 410, 411, 412, 413, 414, 415, 416, 417, 418, 419, 420, 421, 422, 423, 424, 425, 480, 481, 482, 483], 1.0, 'REPLACE')
_vg = ob_character.vertex_groups.new(name='hips')
for _i, _w in zip([205, 206, 214, 222, 237, 238, 252, 253, 254, 261, 262, 269, 270, 271, 272, 273, 274, 275, 280, 281, 282, 283, 284, 285, 286, 287, 288, 289, 290, 293, 294, 296, 297, 300, 301, 302, 304, 315, 317, 318, 319, 320, 378, 379, 380, 381, 382, 383, 384, 385, 386, 387, 388, 389, 390, 391, 392, 393, 394, 395, 396, 397, 398, 399, 426, 427, 428, 429, 430, 431, 432, 433, 434, 435, 436, 437, 438, 439, 440, 441], [0.1976, 0.4804, 0.5231, 0.09957, 0.007791, 0.01677, 0.06384, 0.2517, 0.05837, 0.4395, 0.01799, 0.1448, 0.3718, 0.7972, 0.6605, 0.1705, 0.07362, 0.05596, 0.4753, 0.2294, 0.09906, 0.2673, 0.02172, 0.5384, 0.06972, 0.08086, 0.00466, 0.5171, 0.07495, 0.5027, 0.09532, 0.006941, 0.5253, 0.194, 0.09322, 0.005966, 0.5396, 0.02357, 0.09984, 0.0003534, 0.5228, 0.07845, 0.369, 0.1878, 0.2703, 0.3813, 0.3368, 0.2394, 0.2415, 0.3815, 0.4486, 0.3936, 0.3936, 0.408, 0.4007, 0.4245, 0.4466, 0.4363, 0.4116, 0.4016, 0.4058, 0.4383, 0.4252, 0.4325, 0.4964, 0.472, 0.5107, 0.2756, 0.3746, 0.5136, 0.5263, 0.2855, 0.5164, 0.3938, 0.3494, 0.2497, 0.525, 0.188, 0.2618, 0.3938]): _vg.add([_i], _w, 'REPLACE')
_vg = ob_character.vertex_groups.new(name='spine')
for _i, _w in zip([237, 253, 270, 271, 272, 273, 274, 275, 276, 278, 279, 280, 281, 282, 284, 285, 286, 287, 288, 289, 290, 291, 292, 293, 294, 296, 297, 298, 300, 301, 302, 304, 305, 317, 318, 319, 320, 378, 379, 380, 381, 382, 383, 384, 385, 386, 387, 388, 389, 390, 391, 392, 393, 394, 395, 396, 397, 398, 399, 426, 427, 428, 429, 430, 431, 432, 433, 434, 435, 436, 437, 438, 439, 440, 441], [0.01822, 0.01001, 0.1246, 0.08379, 0.06879, 0.09218, 0.3979, 0.1034, 0.07458, 0.1093, 0.01033, 0.2827, 0.6718, 0.1358, 0.007503, 0.2328, 0.05499, 0.3287, 0.09571, 0.2424, 0.3874, 0.02325, 0.1115, 0.2623, 0.07509, 0.003478, 0.3294, 0.0472, 0.05384, 0.09035, 0.007351, 0.2568, 0.004273, 0.06743, 0.1051, 0.2473, 0.3644, 0.3705, 0.7555, 0.4578, 0.3538, 0.3945, 0.6448, 0.5415, 0.3565, 0.3074, 0.353, 0.3584, 0.3491, 0.3542, 0.3349, 0.3132, 0.3236, 0.3436, 0.3504, 0.348, 0.3194, 0.332, 0.3254, 0.2701, 0.2878, 0.3543, 0.6331, 0.3702, 0.2477, 0.2464, 0.4509, 0.2544, 0.349, 0.3903, 0.6391, 0.2765, 0.7533, 0.5301, 0.3534]): _vg.add([_i], _w, 'REPLACE')
_vg = ob_character.vertex_groups.new(name='chest')
for _i, _w in zip([26, 36, 37, 39, 166, 168, 170, 171, 172, 173, 174, 237, 270, 274, 275, 276, 277, 278, 279, 280, 281, 282, 285, 287, 288, 289, 290, 291, 292, 293, 294, 295, 296, 297, 298, 299, 301, 302, 303, 304, 305, 307, 308, 309, 310, 313, 318, 319, 320, 322, 323, 324, 327, 328, 360, 361, 362, 363, 364, 365, 366, 367, 368, 369, 378, 380, 381, 382, 383, 384, 385, 386, 387, 388, 389, 390, 391, 392, 393, 394, 395, 396, 397, 398, 399, 426, 427, 428, 429, 430, 431, 432, 433, 434, 435, 436, 437, 438, 439, 440, 441, 465, 467, 469, 471, 472, 473, 474, 475, 476, 477, 479, 484, 485, 486, 487, 488, 489, 490, 491, 492, 493, 494, 495, 496, 497, 498, 499, 500, 501, 502, 503, 504, 505, 506, 507, 508, 509, 510, 511, 512, 513, 514, 523, 524, 525, 526], [2.371e-05, 0.1851, 0.1798, 0.06192, 0.00236, 0.01905, 0.02288, 0.2808, 0.6783, 0.3755, 0.1048, 0.5085, 0.0003064, 0.4846, 0.8023, 0.7309, 0.7808, 0.7306, 0.8465, 0.1366, 0.08297, 0.6278, 0.1331, 0.4929, 0.4811, 0.1307, 0.4744, 0.2428, 0.587, 0.1295, 0.7507, 0.2849, 0.69, 0.1055, 0.6958, 0.08549, 0.6928, 0.5897, 0.0869, 0.1285, 0.6074, 0.1339, 0.7386, 0.1223, 0.2442, 0.1493, 0.5414, 0.1252, 0.4761, 0.1439, 0.07374, 0.1413, 0.09508, 0.1456, 0.6901, 0.5724, 0.4962, 0.0172, 0.06238, 0.4425, 0.7136, 0.1833, 0.2489, 0.02217, 0.08185, 0.05114, 0.05004, 0.06185, 0.01356, 0.03656, 0.05247, 0.122, 0.09429, 0.09502, 0.1018, 0.09851, 0.1084, 0.1173, 0.1124, 0.103, 0.0984, 0.1004, 0.1152, 0.1089, 0.1121, 0.1212, 0.1295, 0.09405, 0.07391, 0.08537, 0.1234, 0.1252, 0.05589, 0.1179, 0.05446, 0.06684, 0.02142, 0.118, 0.001639, 0.04706, 0.05717, 0.1097, 0.1499, 0.07955, 0.05064, 0.1353, 0.05315, 0.07144, 0.01237, 0.0273, 0.09978, 0.05181, 0.1097, 0.1499, 0.07955, 0.05064, 0.1353, 0.07144, 0.09978, 0.05181, 0.07144, 0.05181, 0.05064, 0.05181, 0.07144, 0.05181, 0.09978, 0.1353, 0.07144, 0.1353, 0.07144, 0.05181, 0.09978, 0.1353, 0.09978, 0.1353, 0.07144, 0.09978, 0.05181, 0.07144, 0.05181, 0.09978, 0.1353, 0.0942, 0.04191, 0.06354, 0.0259]): _vg.add([_i], _w, 'REPLACE')
_vg = ob_character.vertex_groups.new(name='neck')
for _i, _w in zip([26, 27, 28, 29, 32, 36, 37, 38, 39, 171, 172, 173, 174, 276, 298, 305, 309, 310, 311, 312, 313, 327, 328, 337, 338, 339, 340, 342, 343, 344, 347, 348, 349, 350, 351, 352, 353, 354, 355, 356, 357, 358, 359, 360, 361, 362, 363, 364, 365, 366, 367, 368, 442, 443, 444, 445, 446, 447, 448, 449, 450, 451, 452, 453, 454, 455, 456, 457, 458, 459, 460, 461, 462, 463, 464, 465, 466, 467, 468, 469, 470, 471, 472, 473, 474, 475, 476, 477, 478, 479, 484, 485, 486, 487, 488, 489, 490, 491, 492, 493, 494, 495, 496, 497, 498, 499, 500, 501, 502, 503, 504, 505, 506, 507, 508, 509, 510, 511, 512, 513, 514, 515, 517, 521, 522, 523, 524, 525, 526, 527], [0.5886, 0.8379, 0.8387, 0.772, 0.6511, 0.3231, 0.3853, 0.8868, 0.8184, 0.009927, 0.02977, 0.2376, 0.1845, 0.01781, 0.04809, 0.0777, 0.002373, 0.3867, 0.836, 0.9707, 0.5391, 0.4779, 0.3782, 0.09945, 0.1619, 0.007921, 0.02963, 0.197, 0.02878, 0.0585, 0.04771, 0.04245, 0.05082, 0.09825, 0.09146, 0.008619, 0.005911, 0.1166, 0.1096, 0.02238, 0.01744, 0.01424, 0.01747, 0.115, 0.1167, 0.146, 0.8771, 0.05721, 0.06585, 0.06558, 0.2222, 0.06026, 0.6393, 0.6379, 0.6446, 0.6461, 0.6415, 0.6412, 0.6427, 0.6428, 0.635, 0.6349, 0.6349, 0.6348, 0.6344, 0.6345, 0.6346, 0.6346, 0.0668, 0.05638, 0.05648, 0.06684, 0.06761, 0.0767, 0.6258, 0.3164, 0.7456, 0.285, 0.5945, 0.3737, 0.07857, 0.5232, 0.2682, 0.1315, 0.351, 0.1199, 0.1187, 0.2903, 0.1111, 0.5013, 0.3164, 0.285, 0.3737, 0.5232, 0.2682, 0.351, 0.2903, 0.5013, 0.351, 0.5013, 0.5232, 0.5013, 0.351, 0.5013, 0.2903, 0.2682, 0.351, 0.2682, 0.351, 0.5013, 0.2903, 0.2682, 0.2903, 0.2682, 0.351, 0.2903, 0.5013, 0.351, 0.5013, 0.2903, 0.2682, 0.00396, 0.01439, 0.06159, 0.06166, 0.1999, 0.2354, 0.2045, 0.3062, 0.07216]): _vg.add([_i], _w, 'REPLACE')
_vg = ob_character.vertex_groups.new(name='head')
for _i, _w in zip([26, 27, 28, 29, 30, 31, 32, 33, 34, 35, 36, 37, 38, 39, 172, 173, 310, 311, 313, 325, 326, 327, 328, 329, 330, 331, 332, 333, 334, 335, 336, 337, 338, 339, 340, 341, 342, 343, 344, 345, 346, 347, 348, 349, 350, 351, 352, 353, 354, 355, 356, 357, 358, 359, 360, 361, 362, 365, 366, 442, 443, 444, 445, 446, 447, 448, 449, 450, 451, 452, 453, 454, 455, 456, 457, 458, 459, 460, 461, 462, 463, 464, 465, 466, 467, 468, 469, 470, 471, 472, 473, 474, 475, 476, 477, 478, 479, 484, 485, 486, 487, 488, 489, 490, 491, 492, 493, 494, 495, 496, 497, 498, 499, 500, 501, 502, 503, 504, 505, 506, 507, 508, 509, 510, 511, 512, 513, 514, 515, 516, 517, 518, 519, 520, 521, 522, 523, 524, 525, 526, 527], [0.3698, 0.1387, 0.1427, 0.2143, 0.9909, 0.9947, 0.341, 0.991, 0.9792, 0.9977, 0.452, 0.3707, 0.08858, 0.06513, 0.007277, 0.008395, 0.3228, 0.1185, 0.2386, 0.9912, 0.9912, 0.3846, 0.4231, 0.9944, 0.9947, 0.9957, 0.9861, 0.9936, 0.9913, 0.9953, 0.9807, 0.8894, 0.8332, 0.97, 0.954, 0.9846, 0.7995, 0.9597, 0.9323, 0.9831, 0.9841, 0.9436, 0.9486, 0.9436, 0.899, 0.9059, 0.9663, 0.9679, 0.8811, 0.8882, 0.9586, 0.9614, 0.9632, 0.9613, 0.0905, 0.07062, 0.05346, 0.02605, 0.04854, 0.3607, 0.3621, 0.3554, 0.3539, 0.3585, 0.3588, 0.3573, 0.3572, 0.365, 0.3651, 0.3652, 0.3652, 0.3656, 0.3655, 0.3654, 0.3654, 0.9178, 0.9306, 0.9305, 0.9177, 0.9168, 0.9057, 0.3403, 0.5359, 0.2427, 0.5307, 0.3991, 0.5147, 0.909, 0.403, 0.5644, 0.8013, 0.5493, 0.839, 0.8312, 0.5768, 0.8629, 0.4235, 0.5359, 0.5307, 0.5147, 0.403, 0.5644, 0.5493, 0.5768, 0.4235, 0.5493, 0.4235, 0.403, 0.4235, 0.5493, 0.4235, 0.5768, 0.5644, 0.5493, 0.5644, 0.5493, 0.4235, 0.5768, 0.5644, 0.5768, 0.5644, 0.5493, 0.5768, 0.4235, 0.5493, 0.4235, 0.5768, 0.5644, 0.978, 0.9878, 0.9694, 0.9872, 0.986, 0.9876, 0.9242, 0.9241, 0.6829, 0.6942, 0.704, 0.6432, 0.9112]): _vg.add([_i], _w, 'REPLACE')
_vg = ob_character.vertex_groups.new(name='shoulder.L')
_vg = ob_character.vertex_groups.new(name='upper_arm.L')
_vg = ob_character.vertex_groups.new(name='forearm.L')
_vg = ob_character.vertex_groups.new(name='hand.L')
_vg = ob_character.vertex_groups.new(name='palm.01.L')
_vg = ob_character.vertex_groups.new(name='f_index.01.L')
_vg = ob_character.vertex_groups.new(name='f_index.02.L')
_vg = ob_character.vertex_groups.new(name='thumb.01.L')
_vg = ob_character.vertex_groups.new(name='thumb.02.L')
_vg = ob_character.vertex_groups.new(name='thumb.03.L')
_vg = ob_character.vertex_groups.new(name='palm.02.L')
_vg = ob_character.vertex_groups.new(name='f_middle.01.L')
_vg = ob_character.vertex_groups.new(name='f_middle.02.L')
_vg = ob_character.vertex_groups.new(name='palm.03.L')
_vg = ob_character.vertex_groups.new(name='f_ring.01.L')
_vg = ob_character.vertex_groups.new(name='f_ring.02.L')
_vg = ob_character.vertex_groups.new(name='palm.04.L')
_vg = ob_character.vertex_groups.new(name='f_pinky.01.L')
_vg = ob_character.vertex_groups.new(name='f_pinky.02.L')
_vg = ob_character.vertex_groups.new(name='shoulder.R')
for _i, _w in zip([36, 37, 39, 134, 135, 168, 169, 170, 171, 172, 173, 174, 237, 276, 277, 278, 279, 288, 290, 291, 292, 294, 295, 296, 298, 299, 301, 302, 303, 305, 306, 307, 308, 309, 310, 313, 318, 320, 322, 323, 324, 327, 328, 360, 361, 362, 363, 364, 365, 366, 367, 368, 369, 465, 467, 469, 472, 474, 477, 484, 485, 486, 488, 489, 490, 492, 496, 498, 499, 500, 501, 502, 504, 505, 506, 507, 508, 509, 511, 513, 514, 523, 524, 525], [0.02424, 0.06074, 0.05374, 0.1137, 0.1246, 0.7507, 0.8911, 0.1566, 0.6046, 0.2217, 0.3542, 0.6829, 0.05013, 0.1194, 0.1352, 0.08949, 0.05804, 0.0579, 0.0001095, 0.5201, 0.1609, 0.0063, 0.4586, 0.1264, 0.168, 0.7583, 0.005995, 0.07916, 0.09807, 0.2555, 0.1177, 0.6994, 0.1866, 0.7835, 0.03579, 0.07012, 0.1172, 0.0007766, 0.03213, 0.1009, 0.02949, 0.03129, 0.05032, 0.0952, 0.2258, 0.2937, 0.0831, 0.833, 0.4201, 0.1537, 0.5706, 0.6431, 0.9323, 0.02208, 0.01437, 0.01111, 0.01014, 0.003873, 0.01279, 0.02208, 0.01437, 0.01111, 0.01014, 0.003873, 0.01279, 0.003873, 0.003873, 0.01279, 0.01014, 0.003873, 0.01014, 0.003873, 0.01279, 0.01014, 0.01279, 0.01014, 0.003873, 0.01279, 0.003873, 0.01279, 0.01014, 0.005068, 0.001937, 0.006393]): _vg.add([_i], _w, 'REPLACE')
_vg = ob_character.vertex_groups.new(name='upper_arm.R')
for _i, _w in zip([130, 131, 132, 133, 134, 135, 140, 141, 142, 143, 144, 145, 146, 147, 148, 149, 150, 151, 152, 153, 154, 155, 156, 157, 158, 159, 160, 161, 162, 163, 164, 165, 166, 167, 168, 169, 170, 171, 172, 237, 275, 276, 277, 278, 279, 282, 287, 288, 290, 291, 292, 294, 295, 296, 298, 299, 301, 302, 303, 305, 306, 307, 308, 309, 318, 320, 322, 323, 324, 364, 365, 493, 497, 510, 512], [0.09769, 0.09984, 0.09677, 0.09467, 0.726, 0.7601, 0.09075, 0.09059, 0.1044, 0.1036, 0.9713, 0.965, 0.9616, 0.9648, 0.9633, 0.9638, 0.9523, 0.9523, 0.8031, 0.8218, 0.7836, 0.7763, 0.7848, 0.7788, 0.7614, 0.763, 0.9629, 0.9799, 0.9619, 0.9817, 0.9653, 0.9539, 0.9611, 0.9684, 0.2074, 0.08579, 0.8029, 0.06574, 0.006458, 0.0236, 0.0, 0.0, 0.05826, 0.0, 0.0, 0.0, 0.0, 0.0, 0.0, 0.0, 0.0, 0.0, 0.0291, 0.0, 0.004234, 0.1355, 0.0, 0.0, 0.7184, 0.00114, 0.8519, 0.1523, 0.02869, 0.05813, 0.0, 0.0, 0.5962, 0.8068, 0.7837, 0.03547, 0.01506, 0.0, 0.0, 0.0, 0.0]): _vg.add([_i], _w, 'REPLACE')
_vg = ob_character.vertex_groups.new(name='forearm.R')
for _i, _w in zip([40, 41, 52, 53, 54, 55, 56, 113, 126, 127, 128, 129, 130, 131, 132, 133, 136, 137, 138, 139, 140, 141, 142, 143, 144, 145, 146, 147, 148, 149, 150, 151, 152, 153, 154, 155, 156, 157, 158, 159, 370, 371, 372, 373, 374, 375, 376, 377], [0.1114, 0.09403, 0.2171, 0.1505, 0.1014, 0.1562, 0.1172, 0.112, 0.6985, 0.6312, 0.9185, 0.9321, 0.8965, 0.8947, 0.9015, 0.9035, 0.6147, 0.8201, 0.8062, 0.872, 0.9046, 0.9068, 0.8914, 0.8936, 0.002285, 0.01451, 0.02327, 0.01752, 0.01886, 0.01732, 0.03737, 0.03946, 0.196, 0.1773, 0.2147, 0.222, 0.2139, 0.2196, 0.2367, 0.2353, 0.7388, 0.7073, 0.7628, 0.6544, 0.7595, 0.6976, 0.7582, 0.6728]): _vg.add([_i], _w, 'REPLACE')
_vg = ob_character.vertex_groups.new(name='hand.R')
for _i, _w in zip([40, 41, 52, 53, 54, 55, 56, 89, 96, 113, 126, 127, 128, 129, 136, 137, 138, 139, 370, 371, 372, 373, 374, 375, 376, 377], [0.09014, 0.02653, 0.5362, 0.728, 0.1307, 0.6353, 0.04458, 0.002884, 0.002069, 0.1378, 0.1641, 0.06657, 0.02986, 0.04176, 0.06138, 0.05009, 0.07778, 0.05036, 0.1074, 0.07193, 0.1586, 0.1062, 0.2096, 0.1182, 0.05754, 0.133]): _vg.add([_i], _w, 'REPLACE')
_vg = ob_character.vertex_groups.new(name='palm.01.R')
for _i, _w in zip([54, 96, 97, 112, 113, 114, 120, 321], [0.01992, 0.04539, 0.01043, 0.6283, 0.02512, 0.536, 0.2531, 0.1476]): _vg.add([_i], _w, 'REPLACE')
_vg = ob_character.vertex_groups.new(name='f_index.01.R')
for _i, _w in zip([60, 61, 104, 105, 108, 112, 114], [0.0817, 0.05569, 0.8544, 0.009451, 0.8683, 0.05714, 0.04017]): _vg.add([_i], _w, 'REPLACE')
_vg = ob_character.vertex_groups.new(name='f_index.02.R')
for _i, _w in zip([60, 66, 67, 72, 73, 104, 105, 106, 108, 109, 110], [0.01574, 0.8699, 0.9211, 0.06725, 0.04927, 0.009653, 0.9194, 0.05106, 0.0004499, 0.9454, 0.05151]): _vg.add([_i], _w, 'REPLACE')
_vg = ob_character.vertex_groups.new(name='thumb.01.R')
for _i, _w in zip([53, 54, 55, 112, 113, 114, 120, 121, 126, 138, 139, 321, 370, 375, 377], [0.04013, 0.6034, 0.06802, 0.117, 0.5748, 0.05234, 0.3928, 0.0408, 0.01576, 0.04954, 0.02728, 0.04515, 0.02875, 0.1234, 0.1187]): _vg.add([_i], _w, 'REPLACE')
_vg = ob_character.vertex_groups.new(name='thumb.02.R')
for _i, _w in zip([54, 112, 113, 114, 115, 116, 117, 118, 120, 121, 122, 123, 125, 321], [0.09895, 0.05754, 0.1083, 0.2259, 0.9211, 0.517, 0.07797, 0.03698, 0.239, 0.925, 0.07693, 0.837, 0.02089, 0.703]): _vg.add([_i], _w, 'REPLACE')
_vg = ob_character.vertex_groups.new(name='thumb.03.R')
for _i, _w in zip([116, 117, 118, 119, 120, 122, 123, 124, 125, 321], [0.4807, 0.9148, 0.9558, 1.003, 0.02601, 0.9038, 0.157, 0.9916, 0.9636, 0.05508]): _vg.add([_i], _w, 'REPLACE')
_vg = ob_character.vertex_groups.new(name='palm.02.R')
for _i, _w in zip([53, 55, 57, 60, 61, 89, 96, 97, 112, 114, 120], [0.00499, 0.05896, 0.02208, 0.02629, 0.02383, 0.08909, 0.7192, 0.8721, 0.1062, 0.08471, 0.03473]): _vg.add([_i], _w, 'REPLACE')
_vg = ob_character.vertex_groups.new(name='f_middle.01.R')
for _i, _w in zip([59, 60, 61, 62, 63, 66, 67, 68, 96, 97, 98, 99, 104, 108], [0.1361, 0.7296, 0.8473, 0.7537, 0.03827, 0.03666, 0.003992, 0.005095, 0.03751, 0.01042, 0.01822, 0.004036, 0.06359, 0.06434]): _vg.add([_i], _w, 'REPLACE')
_vg = ob_character.vertex_groups.new(name='f_middle.02.R')
for _i, _w in zip([59, 60, 62, 65, 68, 71, 74, 98, 99, 100, 101], [0.02986, 0.02138, 0.01651, 0.8854, 0.9137, 0.07872, 0.05076, 0.8961, 0.927, 0.07629, 0.04085]): _vg.add([_i], _w, 'REPLACE')
_vg = ob_character.vertex_groups.new(name='palm.03.R')
for _i, _w in zip([59, 85, 89, 96], [0.02437, 0.08957, 0.6762, 0.0828]): _vg.add([_i], _w, 'REPLACE')
_vg = ob_character.vertex_groups.new(name='f_ring.01.R')
for _i, _w in zip([45, 57, 58, 59, 60, 62, 63, 64, 65, 69, 75, 82, 89, 90, 91, 93], [0.06661, 0.001657, 0.1216, 0.6367, 0.05403, 0.1201, 0.7814, 0.08031, 0.00728, 0.4807, 0.005268, 0.005241, 0.02736, 0.1024, 0.4753, 0.003486]): _vg.add([_i], _w, 'REPLACE')
_vg = ob_character.vertex_groups.new(name='f_ring.02.R')
for _i, _w in zip([58, 59, 64, 69, 70, 75, 90, 91, 92, 93], [0.01417, 0.02204, 0.7992, 0.4953, 0.05785, 0.01572, 0.8009, 0.4963, 0.05767, 0.01265]): _vg.add([_i], _w, 'REPLACE')
_vg = ob_character.vertex_groups.new(name='palm.04.R')
for _i, _w in zip([40, 41, 42, 43, 44, 45, 52, 55, 56, 57, 58, 62, 63, 85, 89, 97, 126, 127, 128, 136, 137, 138, 370, 371, 372, 373, 376, 377], [0.7851, 0.8571, 0.8868, 0.9236, 0.07634, 0.04249, 0.2193, 0.06007, 0.8186, 0.9108, 0.04218, 0.02482, 0.01678, 0.8192, 0.1227, 0.01159, 0.0773, 0.275, 0.01832, 0.3064, 0.1142, 0.03137, 0.08757, 0.1846, 0.06559, 0.2253, 0.162, 0.01224]): _vg.add([_i], _w, 'REPLACE')
_vg = ob_character.vertex_groups.new(name='f_pinky.01.R')
for _i, _w in zip([42, 43, 44, 45, 46, 47, 58, 59, 63, 64, 85, 86], [0.07374, 0.05315, 0.8286, 0.8452, 0.02542, 0.007165, 0.7279, 0.06913, 0.09433, 0.02745, 0.03934, 0.02216]): _vg.add([_i], _w, 'REPLACE')
_vg = ob_character.vertex_groups.new(name='f_pinky.02.R')
for _i, _w in zip([44, 45, 46, 47, 48, 49, 58, 82, 83, 86, 87], [0.05576, 0.01715, 0.902, 0.9192, 0.06251, 0.0495, 0.0236, 0.9121, 0.06166, 0.8927, 0.07462]): _vg.add([_i], _w, 'REPLACE')
_vg = ob_character.vertex_groups.new(name='thigh.L')
_vg = ob_character.vertex_groups.new(name='shin.L')
for _i, _w in zip([0, 1, 2, 3, 4, 5, 6, 7, 8, 9, 10, 11, 12, 13, 14, 15, 16, 17, 18, 19, 20, 21, 22, 23, 24, 25, 178, 179, 180, 181, 185, 186, 187, 188, 189, 192, 194, 195, 196, 197, 198, 201, 204, 250, 251, 260, 412, 414, 415, 416, 418, 419, 420, 421, 422, 423, 424, 425], [0.0, 0.0, 0.0, 0.0, 0.0, 0.0, 0.0, 0.0, 0.0, 0.0, 0.0, 0.0, 0.0, 0.0, 0.0, 0.0, 0.0, 0.0, 0.0, 0.0, 0.0, 0.0, 0.0, 0.0, 0.0, 0.0, 0.0, 0.0, 0.0, 0.0, 0.0, 0.0, 0.0, 0.0, 0.0, 0.0, 0.0, 0.0, 0.0, 0.0, 0.0, 0.0, 0.0, 0.0, 0.0, 0.0, 0.0, 0.0, 0.0, 0.0, 0.0, 0.0, 0.0, 0.0, 0.0, 0.0, 0.0, 0.0]): _vg.add([_i], _w, 'REPLACE')
_vg = ob_character.vertex_groups.new(name='foot.L')
for _i, _w in zip([0, 1, 2, 3, 4, 5, 6, 7, 8, 9, 10, 11, 12, 13, 14, 15, 16, 17, 18, 19, 20, 21, 22, 23, 24, 25, 179, 180, 185, 186, 187, 188, 191, 192, 194, 197, 198, 201, 251, 412, 418, 419, 420, 421, 422, 423, 424, 425], [0.0, 0.0, 0.0, 0.0, 0.0, 0.0, 0.0, 0.0, 0.0, 0.0, 0.0, 0.0, 0.0, 0.0, 0.0, 0.0, 0.0, 0.0, 0.0, 0.0, 0.0, 0.0, 0.0, 0.0, 0.0, 0.0, 0.0, 0.0, 0.0, 0.0, 0.0, 0.0, 0.0, 0.0, 0.0, 0.0, 0.0, 0.0, 0.0, 0.0, 0.0, 0.0, 0.0, 0.0, 0.0, 0.0, 0.0, 0.0]): _vg.add([_i], _w, 'REPLACE')
_vg = ob_character.vertex_groups.new(name='toe.L')
_vg = ob_character.vertex_groups.new(name='heel.L')
_vg = ob_character.vertex_groups.new(name='heel.02.L')
_vg = ob_character.vertex_groups.new(name='thigh.R')
for _i, _w in zip([205, 206, 207, 208, 209, 210, 211, 214, 215, 216, 217, 218, 219, 222, 223, 224, 225, 226, 227, 230, 231, 232, 233, 234, 238, 239, 240, 241, 242, 243, 244, 245, 246, 252, 253, 254, 255, 256, 257, 258, 261, 262, 263, 264, 265, 266, 269, 270, 271, 272, 273, 280, 283, 284, 285, 286, 289, 293, 297, 300, 304, 314, 315, 316, 317, 319, 378, 379, 380, 381, 382, 383, 384, 385, 386, 387, 388, 389, 390, 391, 392, 393, 394, 395, 396, 397, 398, 399, 400, 401, 402, 403, 404, 405, 406, 407, 426, 427, 428, 430, 431, 432, 433, 434, 435, 436, 437, 438, 439, 440, 441], [0.7884, 0.5137, 0.9888, 0.9782, 0.8243, 0.1195, 0.03435, 0.4651, 0.9749, 0.9746, 0.8322, 0.1168, 0.03209, 0.8779, 0.9967, 0.9844, 0.8199, 0.1613, 0.019, 0.9938, 0.9796, 0.8176, 0.1384, 0.0588, 0.965, 0.9954, 0.9814, 0.986, 0.8131, 0.8166, 0.1616, 0.1579, 0.03087, 0.9309, 0.7117, 0.9393, 0.9785, 0.8288, 0.1618, 0.08568, 0.5552, 0.962, 0.9741, 0.8374, 0.1176, 0.07223, 0.8438, 0.4762, 0.116, 0.2672, 0.7197, 0.09543, 0.7257, 0.9319, 0.07445, 0.8662, 0.09044, 0.09214, 0.008564, 0.7478, 0.05811, 0.9851, 0.9464, 0.9694, 0.8208, 0.08976, 0.1721, 0.01665, 0.2133, 0.208, 0.2006, 0.0806, 0.168, 0.2034, 0.1131, 0.1518, 0.1457, 0.1335, 0.139, 0.1242, 0.1142, 0.1194, 0.134, 0.1421, 0.1382, 0.1186, 0.1257, 0.1217, 0.03777, 0.05295, 0.0443, 0.05132, 0.01047, 0.02509, 0.06914, 0.07379, 0.09978, 0.1012, 0.0133, 0.1632, 0.09718, 0.08214, 0.1994, 0.09743, 0.1952, 0.1866, 0.07172, 0.06501, 0.01198, 0.1532, 0.189]): _vg.add([_i], _w, 'REPLACE')
_vg = ob_character.vertex_groups.new(name='shin.R')
for _i, _w in zip([0, 1, 2, 3, 4, 5, 6, 7, 8, 9, 10, 11, 12, 13, 14, 15, 16, 17, 18, 19, 20, 21, 22, 24, 25, 175, 176, 177, 178, 179, 180, 181, 182, 185, 186, 187, 188, 189, 190, 191, 192, 193, 194, 195, 197, 198, 199, 201, 203, 204, 209, 210, 211, 212, 213, 217, 218, 219, 220, 221, 225, 226, 227, 228, 229, 232, 233, 234, 235, 236, 242, 243, 244, 245, 246, 247, 248, 249, 250, 251, 256, 257, 258, 259, 260, 264, 265, 266, 267, 268, 400, 401, 402, 403, 404, 405, 406, 407, 412, 413, 414, 415, 416, 417, 418, 419, 420, 421, 422, 423, 424, 425, 480, 481, 482, 483], [0.0, 0.0, 0.0, 0.0, 0.0, 0.0, 0.0, 0.0, 0.0, 0.0, 0.0, 0.0, 0.0, 0.0, 0.0, 0.0, 0.0, 0.0, 0.0, 0.0, 0.0, 0.0, 0.0, 0.0, 0.0, 0.07688, 0.07383, 0.1347, 0.1225, 0.1176, 0.1571, 0.1189, 0.1055, 0.0, 0.0, 0.0, 0.0, 0.0, 0.0, 0.0, 0.0, 0.0, 0.0, 0.0, 0.0, 0.0, 0.03847, 0.0, 0.0, 0.0, 0.1755, 0.88, 0.9522, 0.9143, 0.2557, 0.1674, 0.8828, 0.9549, 0.9244, 0.2498, 0.18, 0.8383, 0.9644, 0.9649, 0.7644, 0.1823, 0.8612, 0.9395, 0.9435, 0.2673, 0.1866, 0.1833, 0.838, 0.8417, 0.9575, 0.9762, 0.9732, 0.965, 0.7473, 0.7633, 0.1707, 0.8377, 0.9131, 0.9705, 0.6818, 0.1621, 0.8819, 0.9258, 0.9665, 0.2826, 0.9467, 0.9451, 0.9459, 0.9477, 0.9679, 0.9593, 0.9286, 0.9249, 0.0, 0.0, 0.0, 0.0, 0.0, 0.0, 0.0, 0.0, 0.0, 0.0, 0.0, 0.0, 0.0, 0.0, 0.0, 0.0, 0.02871, 0.002745]): _vg.add([_i], _w, 'REPLACE')
_vg = ob_character.vertex_groups.new(name='foot.R')
for _i, _w in zip([0, 1, 2, 3, 4, 5, 6, 7, 8, 9, 10, 11, 12, 13, 14, 15, 16, 17, 18, 19, 20, 21, 22, 23, 24, 25, 175, 176, 177, 178, 179, 180, 181, 182, 183, 184, 185, 186, 187, 188, 189, 190, 191, 192, 193, 194, 195, 196, 197, 198, 199, 200, 201, 202, 203, 204, 212, 213, 220, 221, 228, 229, 235, 236, 248, 249, 250, 251, 259, 260, 267, 268, 412, 413, 414, 415, 416, 417, 418, 419, 420, 421, 422, 423, 424, 425, 480, 481, 482, 483], [1.0, 1.0, 1.0, 1.0, 1.0, 1.0, 1.0, 1.0, 1.0, 1.0, 1.0, 1.0, 1.0, 1.0, 1.0, 1.0, 1.0, 1.0, 1.0, 1.0, 1.0, 1.0, 1.0, 0.4576, 1.0, 1.0, 0.6182, 0.6423, 0.6853, 0.895, 0.6764, 0.6801, 0.694, 0.8365, 0.1082, 0.07984, 1.0, 0.8337, 1.0, 1.0, 1.0, 0.8644, 1.0, 1.0, 0.05744, 1.0, 1.0, 0.007381, 1.0, 1.0, 0.792, 0.8368, 1.0, 0.8052, 0.8943, 1.0, 0.5739, 0.6812, 0.4828, 0.5391, 0.2066, 0.241, 0.2565, 0.7385, 0.3821, 0.4002, 0.4381, 0.3345, 0.1511, 0.3336, 0.3081, 0.9841, 1.0, 1.0, 1.0, 0.9534, 0.877, 0.8599, 1.0, 1.0, 1.0, 1.0, 1.0, 1.0, 1.0, 1.0, 0.5353, 0.4667, 0.5192, 0.4336]): _vg.add([_i], _w, 'REPLACE')
_vg = ob_character.vertex_groups.new(name='toe.R')
for _i, _w in zip([175, 176, 179, 181, 183, 184, 190, 193, 196, 200, 202, 221, 408, 409, 410, 411, 412, 414, 416, 417, 480, 481, 482, 483], [0.009485, 0.0, 0.0, 0.0, 0.895, 0.922, 0.0, 0.943, 0.9723, 0.0, 0.1719, 0.0, 0.9763, 0.9803, 0.9794, 0.9847, 0.0, 0.0, 0.0, 0.0, 0.0, 0.05789, 0.1145, 0.2516]): _vg.add([_i], _w, 'REPLACE')
_vg = ob_character.vertex_groups.new(name='heel.R')
for _i, _w in zip([175, 177, 178, 179, 180, 181, 182, 185, 187, 188, 189, 191, 192, 194, 195, 197, 198, 199, 201, 203, 204, 213, 228, 229, 236, 248, 249, 250, 251, 259, 260, 268, 412, 413, 414, 415, 418, 419, 420, 421, 422, 423, 424, 425], [0.01489, 0.8578, 0.07328, 0.8823, 0.9066, 0.8172, 0.03073, 0.9243, 0.9626, 0.9817, 0.8506, 0.908, 0.9705, 0.9477, 0.8376, 0.9746, 0.9255, 0.04828, 0.9586, 0.0654, 0.8579, 0.01016, 0.05379, 0.7204, 0.08168, 0.05471, 0.06814, 0.7538, 0.7624, 0.0436, 0.7045, 0.09263, 0.454, 0.4188, 0.4621, 0.4253, 0.9567, 0.9618, 0.9842, 0.9748, 0.9626, 0.9817, 0.9746, 0.9586]): _vg.add([_i], _w, 'REPLACE')
_vg = ob_character.vertex_groups.new(name='heel.02.R')
for _i, _w in zip([175, 178, 182, 185, 186, 187, 188, 189, 190, 191, 192, 194, 195, 197, 198, 199, 201, 202, 203, 204, 213, 236, 268, 412, 413, 414, 415, 416, 417, 419, 422, 423, 424, 425, 480, 481, 482, 483], [0.07731, 0.1228, 0.1012, 0.06733, 0.9474, 0.006866, 0.0004074, 0.1277, 0.9618, 0.08898, 0.004923, 0.04411, 0.1532, 0.0001452, 0.0435, 0.6812, 0.0008063, 0.1877, 0.6929, 0.08281, 0.002583, 0.03769, 0.01425, 0.5344, 0.5712, 0.5074, 0.5447, 0.9798, 0.9893, 0.008245, 0.006866, 0.0004074, 0.0001452, 0.0008063, 0.4737, 0.4899, 0.4809, 0.4947]): _vg.add([_i], _w, 'REPLACE')
_vg = ob_character.vertex_groups.new(name='f_index.03.L')
_vg = ob_character.vertex_groups.new(name='f_middle.03.L')
_vg = ob_character.vertex_groups.new(name='f_ring.03.L')
_vg = ob_character.vertex_groups.new(name='f_pinky.03.L')
_vg = ob_character.vertex_groups.new(name='f_index.03.R')
for _i, _w in zip([66, 67, 72, 73, 78, 79, 105, 106, 107, 109, 110, 111], [0.06934, 0.03846, 0.9284, 0.9484, 0.9924, 0.994, 0.03827, 0.9469, 0.9956, 0.01223, 0.9471, 0.9943]): _vg.add([_i], _w, 'REPLACE')
_vg = ob_character.vertex_groups.new(name='f_middle.03.R')
for _i, _w in zip([65, 68, 71, 74, 77, 80, 98, 99, 100, 101, 102, 103], [0.0615, 0.04711, 0.9167, 0.9471, 0.9909, 0.9946, 0.05562, 0.03216, 0.9196, 0.9529, 0.991, 0.9949]): _vg.add([_i], _w, 'REPLACE')
_vg = ob_character.vertex_groups.new(name='f_ring.03.R')
for _i, _w in zip([64, 70, 75, 76, 81, 90, 92, 93, 94, 95], [0.07296, 0.93, 0.9389, 0.9913, 0.9933, 0.0715, 0.9308, 0.9412, 0.9915, 0.9939]): _vg.add([_i], _w, 'REPLACE')
_vg = ob_character.vertex_groups.new(name='f_pinky.03.R')
for _i, _w in zip([46, 47, 48, 49, 50, 51, 82, 83, 84, 86, 87, 88], [0.05409, 0.04255, 0.9345, 0.9483, 0.9917, 0.9944, 0.04844, 0.9357, 0.9917, 0.05776, 0.9214, 0.9881]): _vg.add([_i], _w, 'REPLACE')
_m = ob_character.modifiers.new('Reflexión', 'MIRROR')
_m.use_clip = True
_m = ob_character.modifiers.new('Esqueleto', 'ARMATURE')
_m = ob_character.modifiers.new('Esqueleto.001', 'ARMATURE')
_m = ob_character.modifiers.new('Esqueleto.002', 'ARMATURE')
_m.object = ob_metarig

# ---- collection membership
col_collection_1.objects.link(ob_metarig)
col_collection_1.objects.link(ob_holster)
col_collection_1.objects.link(ob_character)

# ---- scene / render settings (as saved in the file)
scene.frame_start = 1; scene.frame_end = 250; scene.frame_set(0)
scene.render.engine = 'BLENDER_EEVEE_NEXT'
scene.render.resolution_percentage = 50
scene.render.dither_intensity = 0.0
scene.cycles.use_denoising = False
scene.cycles.samples = 10
scene.cycles.sampling_pattern = 'TABULATED_SOBOL'
scene.cycles.light_sampling_threshold = 0.0
scene.cycles.use_adaptive_sampling = False
scene.cycles.use_light_tree = False
scene.cycles.blur_glossy = 0.0
scene.cycles.pixel_filter_type = 'GAUSSIAN'
scene.cycles.sample_clamp_indirect = 0.0
scene.view_settings.view_transform = 'Standard'
bpy.context.view_layer.update()

# ---- added for rendering (the .blend has no active camera and no usable light): camera, sun
cam_auto = bpy.data.cameras.new('AutoCamera')
cam_auto.lens = 50.0
cam_auto.sensor_width = 36.0
cam_auto.clip_end = 1000.0
ob_auto_camera = bpy.data.objects.new('AutoCamera', cam_auto)
scene.collection.objects.link(ob_auto_camera)
ob_auto_camera.location = (2.60893, -3.17677, 3.13431)
ob_auto_camera.rotation_euler = (1.09748, -7.21219e-08, 0.694738)
scene.camera = ob_auto_camera
light_auto_sun = bpy.data.lights.new('AutoSun', 'SUN')
light_auto_sun.energy = 3.0
light_auto_sun.angle = 0.0523599
ob_auto_sun = bpy.data.objects.new('AutoSun', light_auto_sun)
scene.collection.objects.link(ob_auto_sun)
ob_auto_sun.rotation_euler = (0.872665, 0.174533, 0.523599)
bpy.context.view_layer.update()
